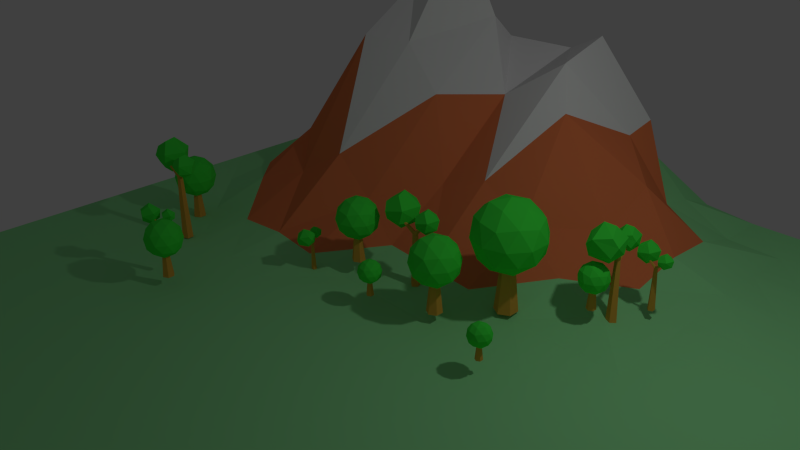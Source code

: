 # Source: Montain_and_Trees.blend  (saved by Blender 2.76.0; exported with 4.5.12 LTS)
import bpy
from mathutils import Matrix  # noqa: F401  (used for matrix-valued properties, if any)

bpy.ops.wm.read_factory_settings(use_empty=True)
scene = bpy.context.scene
scene.name = 'Scene'

# ---- collections
col_collection_1 = bpy.data.collections.new('Collection 1'); scene.collection.children.link(col_collection_1)
col_collection_5 = bpy.data.collections.new('Collection 5'); scene.collection.children.link(col_collection_5)

# ---- materials (node trees are filled in below, after node groups)
mat_ground = bpy.data.materials.new('Ground')
mat_ground.alpha_threshold = 0.0
mat_ground.use_transparent_shadow = False
mat_ground.diffuse_color = (0.293, 0.8, 0.3311, 1.0)
mat_ground.roughness = 0.5
mat_ground.specular_intensity = 0.0
mat_mountain = bpy.data.materials.new('Mountain')
mat_mountain.alpha_threshold = 0.0
mat_mountain.use_transparent_shadow = False
mat_mountain.diffuse_color = (0.8, 0.2088, 0.07643, 1.0)
mat_mountain.roughness = 0.5
mat_mountain.specular_intensity = 0.0
mat_snow = bpy.data.materials.new('Snow')
mat_snow.alpha_threshold = 0.0
mat_snow.use_transparent_shadow = False
mat_snow.roughness = 0.5
mat_snow.specular_intensity = 0.0
mat_browntrunk = bpy.data.materials.new('BrownTrunk')
mat_browntrunk.alpha_threshold = 0.0
mat_browntrunk.use_transparent_shadow = False
mat_browntrunk.diffuse_color = (0.8, 0.3827, 0.06492, 1.0)
mat_browntrunk.roughness = 0.5
mat_browntrunk.specular_intensity = 0.0
mat_greenleaves = bpy.data.materials.new('GreenLeaves')
mat_greenleaves.alpha_threshold = 0.0
mat_greenleaves.use_transparent_shadow = False
mat_greenleaves.diffuse_color = (0.05313, 0.8, 0.05924, 1.0)
mat_greenleaves.roughness = 0.5
mat_greenleaves.specular_intensity = 0.0

# ---- material node trees

# ---- world
world_world = bpy.data.worlds.new('World'); scene.world = world_world
world_world.color = (0.05088, 0.05088, 0.05088)
world_world.use_sun_shadow = False
world_world.sun_shadow_jitter_overblur = 0.0
world_world.cycles.sampling_method = 'MANUAL'
world_world.cycles.sample_map_resolution = 256

# ---- cameras
cam_camera = bpy.data.cameras.new('Camera')
cam_camera.clip_end = 100.0
cam_camera.lens = 35.0
cam_camera.sensor_width = 32.0
cam_camera.sensor_height = 18.0
cam_camera.ortho_scale = 7.314
cam_camera.dof.focus_distance = 0.0
cam_camera.dof.aperture_fstop = 128.0

# ---- lights
light_lamp = bpy.data.lights.new('Lamp', 'POINT')
light_lamp.transmission_factor = 0.0
light_lamp.cutoff_distance = 30.0
light_lamp.energy = 100.0
light_lamp.shadow_buffer_clip_start = 1.001
light_lamp.shadow_soft_size = 0.1
light_lamp.shadow_maximum_resolution = 0.006
light_lamp.use_absolute_resolution = True
light_lamp.cycles.use_multiple_importance_sampling = False

# ---- meshes
me_plane = bpy.data.meshes.new('Plane')
me_plane.from_pydata([(-5.898, -5.898, 0.0), (5.898, -5.898, 0.0), (-5.898, 5.898, 0.0), (5.898, 5.898, 0.0), (-5.898, 0.0, 0.0), (0.0, -5.898, 0.0), (5.898, 0.0, 0.0), (0.004398, 5.931, 0.1093), (0.0, 0.0, 0.0), (-5.898, -2.949, 0.0), (2.949, -5.898, 0.0), (5.898, 2.949, 0.0), (-2.949, 5.898, 0.03155), (-5.898, 2.949, 0.0), (-2.949, -5.898, 0.0), (5.898, -2.949, 0.0), (2.949, 5.898, 0.0), (-0.3422, 3.714, 1.747), (0.0, -2.949, 0.0), (-2.949, 0.0, 0.0), (2.949, 0.0, 0.0), (2.949, -2.949, 0.0), (-2.949, -2.949, 0.0), (-2.708, 4.182, 3.866), (2.949, 2.949, 0.0), (-5.898, -4.424, 0.0), (4.424, -5.898, 0.0), (5.898, 4.424, 0.0), (-4.424, 5.898, 0.0), (-5.898, 1.475, 0.0), (-1.475, -5.898, 0.0), (5.898, -1.475, 0.0), (1.475, 5.898, 0.0), (0.0638, 5.177, 1.397), (0.0, -1.475, 0.0), (-4.424, 0.0, 0.0), (1.475, 0.0, 0.0), (-5.898, -1.475, 0.0), (1.475, -5.898, 0.0), (5.898, 1.475, 0.0), (-1.435, 5.973, 0.2699), (-5.898, 4.424, 0.0), (-4.424, -5.898, 0.0), (5.898, -4.424, 0.0), (4.424, 5.898, 0.0), (0.003143, 1.506, 0.1136), (0.0, -4.424, 0.0), (-1.475, 0.0, 0.0), (4.424, 0.0, 0.0), (2.949, -1.475, 0.0), (2.949, -4.424, 0.0), (1.475, -2.949, 0.0), (4.424, -2.949, 0.0), (-2.949, -1.475, 0.0), (-2.949, -4.424, 0.0), (-4.424, -2.949, 0.0), (-1.475, -2.949, 0.0), (-2.794, 5.023, 1.839), (-2.905, 1.917, 0.9603), (-4.379, 3.387, 0.9805), (-1.395, 3.715, 1.775), (2.949, 4.424, 0.0), (2.949, 1.475, 0.0), (1.467, 2.98, 0.1285), (4.424, 2.949, 0.0), (4.424, 1.475, 0.0), (1.475, 1.475, 0.0), (1.469, 4.455, 0.2412), (-1.464, 1.585, 0.1476), (-4.413, 1.585, 0.2307), (-4.413, 4.534, 0.2763), (-1.475, -4.424, 0.0), (-4.424, -4.424, 0.0), (-4.424, -1.475, 0.0), (4.424, -4.424, 0.0), (1.475, -4.424, 0.0), (1.475, -1.475, 0.0), (4.424, -1.475, 0.0), (-1.475, -1.475, 0.0), (-1.31, 5.313, 1.771), (4.424, 4.424, 0.0), (-5.898, -5.161, 0.0), (5.161, -5.898, 0.0), (5.898, 5.161, 0.0), (-5.161, 5.898, 0.0), (-5.898, 0.7373, 0.0), (-0.7373, -5.898, 0.0), (5.898, -0.7373, 0.0), (0.7373, 5.898, 0.06327), (0.006802, 5.543, 0.7339), (0.0, -0.7373, 0.0), (-5.161, 0.0, 0.0), (0.7373, 0.0, 0.0), (-5.898, -2.212, 0.0), (2.212, -5.898, 0.0), (5.898, 2.212, 0.0), (-2.193, 5.92, 0.09017), (-5.898, 3.686, 0.0), (-3.686, -5.898, 0.0), (5.898, -3.686, 0.0), (3.686, 5.898, 0.0), (-0.02571, 2.543, 0.6165), (0.0, -3.686, 0.0), (-2.212, 0.0, 0.0), (3.686, 0.0, 0.0), (2.949, -0.7373, 0.0), (2.949, -3.686, 0.0), (0.7373, -2.949, 0.0), (3.686, -2.949, 0.0), (-2.949, -0.7373, 0.0), (-2.949, -3.686, 0.0), (-5.161, -2.949, 0.0), (-2.212, -2.949, 0.0), (-2.929, 5.242, 0.4694), (-2.748, 3.152, 2.368), (-5.154, 3.014, 0.1631), (-1.975, 4.117, 2.713), (2.949, 5.161, 0.0), (2.949, 2.212, 0.0), (0.7514, 3.281, 0.5553), (3.686, 2.949, 0.0), (-5.898, -3.686, 0.0), (3.686, -5.898, 0.0), (5.898, 3.686, 0.0), (-3.686, 5.898, 0.004653), (-5.898, 2.212, 0.0), (-2.212, -5.898, 0.0), (5.898, -2.212, 0.0), (2.212, 5.898, 0.0), (0.09435, 4.623, 1.32), (0.0, -2.212, 0.0), (-3.686, 0.0, 0.0), (2.212, 0.0, 0.0), (-5.898, -0.7373, 0.0), (0.7373, -5.898, 0.0), (5.898, 0.7373, 0.0), (-0.7268, 5.967, 0.1685), (-5.898, 5.161, 0.0), (-5.161, -5.898, 0.0), (5.898, -5.161, 0.0), (5.161, 5.898, 0.0), (0.0, 0.7373, 0.0), (0.0, -5.161, 0.0), (-0.7373, 0.0, 0.0), (5.161, 0.0, 0.0), (2.949, -2.212, 0.0), (2.949, -5.161, 0.0), (2.212, -2.949, 0.0), (5.161, -2.949, 0.0), (-2.949, -2.212, 0.0), (-2.949, -5.161, 0.0), (-3.686, -2.949, 0.0), (-0.7373, -2.949, 0.0), (-2.679, 4.582, 2.78), (-2.943, 0.8019, 0.08639), (-3.287, 3.815, 3.071), (-0.6251, 4.017, 2.312), (2.949, 3.686, 0.0), (2.949, 0.7373, 0.0), (2.212, 2.949, 0.02661), (5.161, 2.949, 0.0), (4.424, 2.212, 0.0), (4.424, 0.7373, 0.0), (3.686, 1.475, 0.0), (5.161, 1.475, 0.0), (1.475, 2.212, 0.08497), (1.475, 0.7373, 0.0), (0.7373, 1.475, 0.02315), (2.212, 1.475, 0.0), (1.475, 5.161, 0.02332), (1.462, 3.75, 0.2735), (0.7149, 4.758, 0.4386), (2.212, 4.424, 0.03291), (-1.469, 2.575, 0.752), (-1.475, 0.7373, 0.0), (-2.179, 1.807, 0.5205), (-0.7308, 1.539, 0.1363), (-4.39, 2.544, 0.8015), (-4.424, 0.7373, 0.0), (-5.161, 1.475, 0.0), (-3.653, 1.807, 0.4961), (-4.424, 5.161, 0.01628), (-4.383, 4.016, 0.9169), (-5.161, 4.424, 0.0), (-3.606, 4.789, 1.277), (-1.475, -3.686, 0.0), (-1.475, -5.161, 0.0), (-2.212, -4.424, 0.0), (-0.7373, -4.424, 0.0), (-4.424, -3.686, 0.0), (-4.424, -5.161, 0.0), (-5.161, -4.424, 0.0), (-3.686, -4.424, 0.0), (-4.424, -0.7373, 0.0), (-4.424, -2.212, 0.0), (-5.161, -1.475, 0.0), (-3.686, -1.475, 0.0), (4.424, -3.686, 0.0), (4.424, -5.161, 0.0), (3.686, -4.424, 0.0), (5.161, -4.424, 0.0), (1.475, -3.686, 0.0), (1.475, -5.161, 0.0), (0.7373, -4.424, 0.0), (2.212, -4.424, 0.0), (1.475, -0.7373, 0.0), (1.475, -2.212, 0.0), (0.7373, -1.475, 0.0), (2.212, -1.475, 0.0), (4.424, -0.7373, 0.0), (4.424, -2.212, 0.0), (3.686, -1.475, 0.0), (5.161, -1.475, 0.0), (-1.475, -0.7373, 0.0), (-1.475, -2.212, 0.0), (-2.212, -1.475, 0.0), (-0.7373, -1.475, 0.0), (-1.393, 5.551, 0.681), (-1.187, 4.891, 2.253), (-2.154, 4.785, 1.166), (-0.5828, 5.492, 1.615), (4.424, 5.161, 0.0), (4.424, 3.686, 0.0), (3.686, 4.424, 0.0), (5.161, 4.424, 0.0), (5.161, 3.686, 0.0), (3.686, 3.686, 0.0), (3.686, 5.161, 0.0), (-0.7034, 4.938, 2.501), (-2.067, 4.605, 2.325), (-2.185, 5.3, 0.4809), (-0.7373, -2.212, 0.0), (-2.212, -2.212, 0.0), (-2.212, -0.7373, 0.0), (5.161, -2.212, 0.0), (3.686, -2.212, 0.0), (3.686, -0.7373, 0.0), (2.212, -2.212, 0.0), (0.7373, -2.212, 0.0), (0.7373, -0.7373, 0.0), (2.212, -5.161, 0.0), (0.7373, -5.161, 0.0), (0.7373, -3.686, 0.0), (5.161, -5.161, 0.0), (3.686, -5.161, 0.0), (3.686, -3.686, 0.0), (-3.686, -2.212, 0.0), (-5.161, -2.212, 0.0), (-5.161, -0.7373, 0.0), (-3.686, -5.161, 0.0), (-5.161, -5.161, 0.0), (-5.161, -3.686, 0.0), (-0.7373, -5.161, 0.0), (-2.212, -5.161, 0.0), (-2.212, -3.686, 0.0), (-3.476, 4.434, 2.11), (-5.158, 3.718, 0.08134), (-5.161, 5.161, 0.0), (-3.683, 0.7688, 0.04214), (-5.161, 0.7373, 0.0), (-5.158, 2.243, 0.07719), (-0.7373, 0.7373, 0.0), (-2.209, 0.7688, 0.04214), (-2.096, 3.05, 1.768), (2.212, 3.686, 0.07361), (0.7308, 4.132, 0.9039), (0.7092, 5.27, 0.3433), (2.212, 0.7373, 0.0), (0.7373, 0.7373, 0.0), (0.7366, 2.322, 0.2444), (5.161, 0.7373, 0.0), (3.686, 0.7373, 0.0), (3.686, 2.212, 0.0), (5.161, 2.212, 0.0), (2.212, 2.212, 0.0), (2.212, 5.161, 0.0), (-0.7963, 2.659, 0.9621), (-3.462, 2.96, 2.395), (-3.683, 5.193, 0.2545), (-0.7373, -3.686, 0.0), (-3.686, -3.686, 0.0), (-3.686, -0.7373, 0.0), (5.161, -3.686, 0.0), (2.212, -3.686, 0.0), (2.212, -0.7373, 0.0), (5.161, -0.7373, 0.0), (-0.7373, -0.7373, 0.0), (-0.6623, 5.686, 0.902), (5.161, 5.161, 0.0)], [], [(83, 3, 140), (287, 89, 7), (90, 8, 143), (87, 6, 144), (105, 20, 132), (106, 21, 147), (99, 15, 148), (109, 19, 131), (110, 22, 151), (102, 18, 152), (278, 113, 12), (114, 23, 155), (276, 101, 17), (117, 16, 128), (118, 24, 159), (95, 11, 160), (161, 64, 120), (162, 65, 163), (135, 39, 164), (269, 165, 63), (166, 66, 167), (158, 62, 168), (266, 169, 32), (265, 170, 67), (157, 61, 172), (263, 173, 60), (262, 174, 68), (261, 141, 45), (177, 59, 115), (178, 69, 179), (154, 58, 180), (257, 181, 28), (256, 182, 70), (255, 153, 57), (185, 56, 112), (186, 71, 187), (142, 46, 188), (189, 55, 111), (190, 72, 191), (150, 54, 192), (193, 35, 91), (194, 73, 195), (149, 53, 196), (197, 52, 108), (198, 74, 199), (139, 43, 200), (201, 51, 107), (202, 75, 203), (146, 50, 204), (205, 36, 92), (206, 76, 207), (145, 49, 208), (209, 48, 104), (210, 77, 211), (127, 31, 212), (213, 47, 103), (214, 78, 215), (130, 34, 216), (217, 40, 96), (218, 79, 219), (228, 129, 33), (221, 44, 100), (222, 80, 223), (123, 27, 224), (225, 224, 80), (160, 225, 222), (11, 123, 225), (226, 223, 61), (120, 226, 157), (64, 222, 226), (227, 100, 16), (223, 227, 117), (80, 221, 227), (228, 220, 79), (156, 228, 218), (156, 17, 129), (229, 219, 57), (116, 229, 153), (60, 218, 229), (230, 96, 12), (219, 230, 113), (79, 217, 230), (231, 216, 78), (152, 231, 214), (18, 130, 231), (232, 215, 53), (112, 232, 149), (56, 214, 232), (233, 103, 19), (215, 233, 109), (78, 213, 233), (234, 212, 77), (148, 234, 210), (15, 127, 234), (235, 211, 49), (108, 235, 145), (52, 210, 235), (236, 104, 20), (211, 236, 105), (77, 209, 236), (237, 208, 76), (147, 237, 206), (21, 145, 237), (238, 207, 34), (107, 238, 130), (51, 206, 238), (239, 92, 8), (207, 239, 90), (76, 205, 239), (240, 204, 75), (94, 240, 202), (10, 146, 240), (241, 203, 46), (134, 241, 142), (38, 202, 241), (242, 107, 18), (203, 242, 102), (75, 201, 242), (243, 200, 74), (82, 243, 198), (1, 139, 243), (244, 199, 50), (122, 244, 146), (26, 198, 244), (245, 108, 21), (199, 245, 106), (74, 197, 245), (246, 196, 73), (151, 246, 194), (22, 149, 246), (247, 195, 37), (111, 247, 93), (55, 194, 247), (248, 91, 4), (195, 248, 133), (73, 193, 248), (249, 192, 72), (98, 249, 190), (14, 150, 249), (250, 191, 25), (138, 250, 81), (42, 190, 250), (251, 111, 9), (191, 251, 121), (72, 189, 251), (252, 188, 71), (86, 252, 186), (5, 142, 252), (253, 187, 54), (126, 253, 150), (30, 186, 253), (254, 112, 22), (187, 254, 110), (71, 185, 254), (182, 255, 184), (59, 155, 255), (155, 23, 153), (256, 183, 41), (115, 256, 97), (59, 182, 256), (257, 84, 2), (183, 257, 137), (70, 181, 257), (258, 180, 69), (131, 258, 178), (19, 154, 258), (259, 179, 29), (91, 259, 85), (35, 178, 259), (260, 115, 13), (179, 260, 125), (69, 177, 260), (174, 261, 176), (143, 261, 174), (8, 141, 261), (154, 262, 175), (19, 103, 262), (103, 47, 174), (114, 263, 116), (58, 175, 263), (175, 68, 173), (170, 264, 172), (63, 159, 264), (24, 157, 264), (129, 265, 171), (17, 119, 265), (119, 63, 170), (89, 266, 88), (171, 266, 89), (171, 67, 169), (267, 168, 66), (132, 267, 166), (20, 158, 267), (141, 268, 167), (92, 268, 141), (36, 166, 268), (101, 269, 119), (45, 167, 269), (167, 66, 165), (270, 164, 65), (144, 270, 162), (6, 135, 270), (271, 163, 62), (104, 271, 158), (48, 162, 271), (272, 120, 24), (163, 272, 118), (65, 161, 272), (273, 160, 64), (164, 273, 161), (39, 95, 273), (165, 274, 159), (168, 274, 165), (62, 118, 274), (275, 128, 32), (67, 172, 275), (61, 117, 275), (276, 156, 60), (176, 276, 173), (176, 45, 101), (277, 155, 59), (180, 277, 177), (58, 114, 277), (181, 278, 124), (70, 184, 278), (184, 57, 113), (279, 152, 56), (188, 279, 185), (46, 102, 279), (280, 151, 55), (192, 280, 189), (54, 110, 280), (281, 131, 35), (196, 281, 193), (53, 109, 281), (282, 148, 52), (200, 282, 197), (43, 99, 282), (283, 147, 51), (204, 283, 201), (50, 106, 283), (284, 132, 36), (208, 284, 205), (49, 105, 284), (285, 144, 48), (212, 285, 209), (31, 87, 285), (286, 143, 47), (216, 286, 213), (34, 90, 286), (217, 287, 136), (79, 220, 287), (33, 89, 287), (288, 140, 44), (224, 288, 221), (27, 83, 288), (288, 83, 140), (136, 287, 7), (286, 90, 143), (285, 87, 144), (284, 105, 132), (283, 106, 147), (282, 99, 148), (281, 109, 131), (280, 110, 151), (279, 102, 152), (124, 278, 12), (277, 114, 155), (156, 276, 17), (275, 117, 128), (274, 118, 159), (273, 95, 160), (272, 161, 120), (271, 162, 163), (270, 135, 164), (119, 269, 63), (268, 166, 167), (267, 158, 168), (88, 266, 32), (171, 265, 67), (264, 157, 172), (116, 263, 60), (175, 262, 68), (176, 261, 45), (260, 177, 115), (259, 178, 179), (258, 154, 180), (84, 257, 28), (183, 256, 70), (184, 255, 57), (254, 185, 112), (253, 186, 187), (252, 142, 188), (251, 189, 111), (250, 190, 191), (249, 150, 192), (248, 193, 91), (247, 194, 195), (246, 149, 196), (245, 197, 108), (244, 198, 199), (243, 139, 200), (242, 201, 107), (241, 202, 203), (240, 146, 204), (239, 205, 92), (238, 206, 207), (237, 145, 208), (236, 209, 104), (235, 210, 211), (234, 127, 212), (233, 213, 103), (232, 214, 215), (231, 130, 216), (230, 217, 96), (229, 218, 219), (220, 228, 33), (227, 221, 100), (226, 222, 223), (225, 123, 224), (222, 225, 80), (64, 160, 222), (160, 11, 225), (157, 226, 61), (24, 120, 157), (120, 64, 226), (117, 227, 16), (61, 223, 117), (223, 80, 227), (218, 228, 79), (60, 156, 218), (228, 156, 129), (153, 229, 57), (23, 116, 153), (116, 60, 229), (113, 230, 12), (57, 219, 113), (219, 79, 230), (214, 231, 78), (56, 152, 214), (152, 18, 231), (149, 232, 53), (22, 112, 149), (112, 56, 232), (109, 233, 19), (53, 215, 109), (215, 78, 233), (210, 234, 77), (52, 148, 210), (148, 15, 234), (145, 235, 49), (21, 108, 145), (108, 52, 235), (105, 236, 20), (49, 211, 105), (211, 77, 236), (206, 237, 76), (51, 147, 206), (147, 21, 237), (130, 238, 34), (18, 107, 130), (107, 51, 238), (90, 239, 8), (34, 207, 90), (207, 76, 239), (202, 240, 75), (38, 94, 202), (94, 10, 240), (142, 241, 46), (5, 134, 142), (134, 38, 241), (102, 242, 18), (46, 203, 102), (203, 75, 242), (198, 243, 74), (26, 82, 198), (82, 1, 243), (146, 244, 50), (10, 122, 146), (122, 26, 244), (106, 245, 21), (50, 199, 106), (199, 74, 245), (194, 246, 73), (55, 151, 194), (151, 22, 246), (93, 247, 37), (9, 111, 93), (111, 55, 247), (133, 248, 4), (37, 195, 133), (195, 73, 248), (190, 249, 72), (42, 98, 190), (98, 14, 249), (81, 250, 25), (0, 138, 81), (138, 42, 250), (121, 251, 9), (25, 191, 121), (191, 72, 251), (186, 252, 71), (30, 86, 186), (86, 5, 252), (150, 253, 54), (14, 126, 150), (126, 30, 253), (110, 254, 22), (54, 187, 110), (187, 71, 254), (70, 182, 184), (182, 59, 255), (255, 155, 153), (97, 256, 41), (13, 115, 97), (115, 59, 256), (137, 257, 2), (41, 183, 137), (183, 70, 257), (178, 258, 69), (35, 131, 178), (131, 19, 258), (85, 259, 29), (4, 91, 85), (91, 35, 259), (125, 260, 13), (29, 179, 125), (179, 69, 260), (68, 174, 176), (47, 143, 174), (143, 8, 261), (58, 154, 175), (154, 19, 262), (262, 103, 174), (23, 114, 116), (114, 58, 263), (263, 175, 173), (67, 170, 172), (170, 63, 264), (159, 24, 264), (33, 129, 171), (129, 17, 265), (265, 119, 170), (7, 89, 88), (33, 171, 89), (266, 171, 169), (166, 267, 66), (36, 132, 166), (132, 20, 267), (45, 141, 167), (8, 92, 141), (92, 36, 268), (17, 101, 119), (101, 45, 269), (269, 167, 165), (162, 270, 65), (48, 144, 162), (144, 6, 270), (158, 271, 62), (20, 104, 158), (104, 48, 271), (118, 272, 24), (62, 163, 118), (163, 65, 272), (161, 273, 64), (65, 164, 161), (164, 39, 273), (63, 165, 159), (66, 168, 165), (168, 62, 274), (169, 275, 32), (169, 67, 275), (172, 61, 275), (173, 276, 60), (68, 176, 173), (276, 176, 101), (177, 277, 59), (69, 180, 177), (180, 58, 277), (28, 181, 124), (181, 70, 278), (278, 184, 113), (185, 279, 56), (71, 188, 185), (188, 46, 279), (189, 280, 55), (72, 192, 189), (192, 54, 280), (193, 281, 35), (73, 196, 193), (196, 53, 281), (197, 282, 52), (74, 200, 197), (200, 43, 282), (201, 283, 51), (75, 204, 201), (204, 50, 283), (205, 284, 36), (76, 208, 205), (208, 49, 284), (209, 285, 48), (77, 212, 209), (212, 31, 285), (213, 286, 47), (78, 216, 213), (216, 34, 286), (40, 217, 136), (217, 79, 287), (220, 33, 287), (221, 288, 44), (80, 224, 221), (224, 27, 288)])
me_plane.polygons.foreach_set('material_index', [0, 0, 0, 0, 0, 0, 0, 0, 0, 0, 0, 2, 1, 0, 0, 0, 0, 0, 0, 0, 0, 0, 0, 1, 0, 1, 0, 0, 1, 0, 1, 0, 1, 2, 0, 0, 0, 0, 0, 0, 0, 0, 0, 0, 0, 0, 0, 0, 0, 0, 0, 0, 0, 0, 0, 0, 0, 0, 0, 2, 2, 0, 0, 0, 0, 0, 0, 0, 0, 0, 0, 0, 0, 2, 2, 2, 2, 2, 2, 0, 1, 1, 0, 0, 0, 0, 0, 0, 0, 0, 0, 0, 0, 0, 0, 0, 0, 0, 0, 0, 0, 0, 0, 0, 0, 0, 0, 0, 0, 0, 0, 0, 0, 0, 0, 0, 0, 0, 0, 0, 0, 0, 0, 0, 0, 0, 0, 0, 0, 0, 0, 0, 0, 0, 0, 0, 0, 0, 0, 0, 0, 0, 0, 0, 0, 0, 0, 0, 0, 0, 0, 0, 0, 0, 1, 2, 2, 0, 0, 1, 0, 0, 0, 1, 0, 0, 0, 0, 0, 0, 0, 1, 0, 0, 0, 1, 0, 0, 2, 1, 1, 0, 0, 0, 1, 1, 1, 0, 0, 0, 0, 0, 0, 0, 0, 0, 1, 0, 0, 0, 0, 0, 0, 0, 0, 0, 0, 0, 0, 0, 0, 0, 0, 0, 0, 0, 0, 2, 1, 1, 2, 1, 2, 0, 1, 1, 0, 0, 0, 0, 0, 0, 0, 0, 0, 0, 0, 0, 0, 0, 0, 0, 0, 0, 0, 0, 0, 0, 0, 0, 0, 2, 1, 0, 0, 0, 0, 0, 0, 0, 0, 0, 0, 0, 0, 0, 0, 2, 2, 0, 0, 0, 0, 0, 0, 1, 0, 0, 0, 1, 0, 2, 1, 0, 1, 0, 1, 0, 0, 1, 0, 0, 0, 0, 0, 0, 0, 0, 0, 0, 0, 0, 0, 0, 0, 0, 0, 0, 0, 0, 0, 0, 0, 0, 0, 2, 2, 0, 0, 0, 0, 0, 0, 0, 0, 0, 0, 0, 0, 2, 2, 2, 2, 2, 2, 0, 1, 1, 0, 0, 0, 0, 0, 0, 0, 0, 0, 0, 0, 0, 0, 0, 0, 0, 0, 0, 0, 0, 0, 0, 0, 0, 0, 0, 0, 0, 0, 0, 0, 0, 0, 0, 0, 0, 0, 0, 0, 0, 0, 0, 0, 0, 0, 0, 0, 0, 0, 0, 0, 0, 0, 0, 0, 0, 0, 0, 0, 0, 0, 0, 0, 0, 0, 0, 0, 0, 0, 0, 0, 0, 1, 1, 2, 0, 0, 1, 0, 0, 0, 0, 0, 0, 0, 0, 0, 0, 0, 0, 0, 0, 0, 1, 0, 0, 2, 2, 1, 0, 0, 0, 1, 1, 1, 0, 1, 0, 0, 0, 0, 0, 0, 0, 1, 1, 0, 0, 0, 0, 0, 0, 0, 0, 0, 0, 0, 0, 0, 0, 0, 0, 0, 0, 0, 1, 1, 1, 1, 1, 1, 0, 0, 1, 0, 0, 0, 0, 0, 0, 0, 0, 0, 0, 0, 0, 0, 0, 0, 0, 0, 0, 0, 0, 0, 0, 0, 0, 0, 1, 2, 0, 0, 0])
me_plane.materials.append(mat_ground)
me_plane.materials.append(mat_mountain)
me_plane.materials.append(mat_snow)
me_plane.use_remesh_preserve_volume = False
me_plane.use_remesh_preserve_attributes = False
me_plane.use_mirror_vertex_groups = False
me_plane.update()
me_cylinder_013 = bpy.data.meshes.new('Cylinder.013')
me_cylinder_013.from_pydata([(0.0, 0.3191, -0.3191), (-5.803e-09, 0.1327, 1.553), (0.2763, 0.1595, -0.3191), (0.1149, 0.06634, 1.553), (0.2763, -0.1595, -0.3191), (0.1149, -0.06634, 1.553), (-2.79e-08, -0.3191, -0.3191), (-1.74e-08, -0.1327, 1.553), (-0.2763, -0.1595, -0.3191), (-0.1149, -0.06634, 1.553), (-0.2763, 0.1595, -0.3191), (-0.1149, 0.06634, 1.553), (-0.004581, 0.01328, 0.7877), (0.719, -0.5124, 1.34), (-0.281, -0.8374, 1.34), (-0.899, 0.01328, 1.34), (-0.281, 0.8639, 1.34), (0.719, 0.539, 1.34), (0.2718, -0.8374, 2.235), (-0.7282, -0.5124, 2.235), (-0.7282, 0.539, 2.235), (0.2718, 0.8639, 2.235), (0.8898, 0.01328, 2.235), (-0.004581, 0.01328, 2.788), (-0.167, -0.4867, 0.937), (0.4207, -0.2957, 0.937), (0.2583, -0.7957, 1.262), (0.8461, 0.01328, 1.262), (0.4207, 0.3223, 0.937), (-0.5303, 0.01328, 0.937), (-0.6928, -0.4867, 1.262), (-0.167, 0.5133, 0.937), (-0.6928, 0.5133, 1.262), (0.2583, 0.8223, 1.262), (0.9465, -0.2957, 1.788), (0.9465, 0.3223, 1.788), (-0.004581, -0.9867, 1.788), (0.5832, -0.7957, 1.788), (-0.9556, -0.2957, 1.788), (-0.5924, -0.7957, 1.788), (-0.5924, 0.8223, 1.788), (-0.9556, 0.3223, 1.788), (0.5832, 0.8223, 1.788), (-0.004581, 1.013, 1.788), (0.6836, -0.4867, 2.313), (-0.2674, -0.7957, 2.313), (-0.8552, 0.01328, 2.313), (-0.2674, 0.8223, 2.313), (0.6836, 0.5133, 2.313), (0.1579, -0.4867, 2.638), (0.5211, 0.01328, 2.638), (-0.4299, -0.2957, 2.638), (-0.4299, 0.3223, 2.638), (0.1579, 0.5133, 2.638)], [], [(0, 1, 3, 2), (2, 3, 5, 4), (4, 5, 7, 6), (6, 7, 9, 8), (3, 1, 11, 9, 7, 5), (10, 11, 1, 0), (8, 9, 11, 10), (0, 2, 4, 6, 8, 10), (12, 25, 24), (13, 25, 27), (12, 24, 29), (12, 29, 31), (12, 31, 28), (13, 27, 34), (14, 26, 36), (15, 30, 38), (16, 32, 40), (17, 33, 42), (13, 34, 37), (14, 36, 39), (15, 38, 41), (16, 40, 43), (17, 42, 35), (18, 44, 49), (19, 45, 51), (20, 46, 52), (21, 47, 53), (22, 48, 50), (50, 53, 23), (50, 48, 53), (48, 21, 53), (53, 52, 23), (53, 47, 52), (47, 20, 52), (52, 51, 23), (52, 46, 51), (46, 19, 51), (51, 49, 23), (51, 45, 49), (45, 18, 49), (49, 50, 23), (49, 44, 50), (44, 22, 50), (35, 48, 22), (35, 42, 48), (42, 21, 48), (43, 47, 21), (43, 40, 47), (40, 20, 47), (41, 46, 20), (41, 38, 46), (38, 19, 46), (39, 45, 19), (39, 36, 45), (36, 18, 45), (37, 44, 18), (37, 34, 44), (34, 22, 44), (42, 43, 21), (42, 33, 43), (33, 16, 43), (40, 41, 20), (40, 32, 41), (32, 15, 41), (38, 39, 19), (38, 30, 39), (30, 14, 39), (36, 37, 18), (36, 26, 37), (26, 13, 37), (34, 35, 22), (34, 27, 35), (27, 17, 35), (28, 33, 17), (28, 31, 33), (31, 16, 33), (31, 32, 16), (31, 29, 32), (29, 15, 32), (29, 30, 15), (29, 24, 30), (24, 14, 30), (27, 28, 17), (27, 25, 28), (25, 12, 28), (24, 26, 14), (24, 25, 26), (25, 13, 26)])
me_cylinder_013.polygons.foreach_set('material_index', [0, 0, 0, 0, 0, 0, 0, 0, 1, 1, 1, 1, 1, 1, 1, 1, 1, 1, 1, 1, 1, 1, 1, 1, 1, 1, 1, 1, 1, 1, 1, 1, 1, 1, 1, 1, 1, 1, 1, 1, 1, 1, 1, 1, 1, 1, 1, 1, 1, 1, 1, 1, 1, 1, 1, 1, 1, 1, 1, 1, 1, 1, 1, 1, 1, 1, 1, 1, 1, 1, 1, 1, 1, 1, 1, 1, 1, 1, 1, 1, 1, 1, 1, 1, 1, 1, 1, 1])
me_cylinder_013.materials.append(mat_browntrunk)
me_cylinder_013.materials.append(mat_greenleaves)
me_cylinder_013.use_remesh_preserve_volume = False
me_cylinder_013.use_remesh_preserve_attributes = False
me_cylinder_013.use_mirror_vertex_groups = False
me_cylinder_013.update()
me_cylinder_012 = bpy.data.meshes.new('Cylinder.012')
me_cylinder_012.from_pydata([(0.0, 0.3191, -0.3191), (-5.803e-09, 0.1327, 1.553), (0.2763, 0.1595, -0.3191), (0.1149, 0.06634, 1.553), (0.2763, -0.1595, -0.3191), (0.1149, -0.06634, 1.553), (-2.79e-08, -0.3191, -0.3191), (-1.74e-08, -0.1327, 1.553), (-0.2763, -0.1595, -0.3191), (-0.1149, -0.06634, 1.553), (-0.2763, 0.1595, -0.3191), (-0.1149, 0.06634, 1.553), (-0.004581, 0.01328, 0.7877), (0.719, -0.5124, 1.34), (-0.281, -0.8374, 1.34), (-0.899, 0.01328, 1.34), (-0.281, 0.8639, 1.34), (0.719, 0.539, 1.34), (0.2718, -0.8374, 2.235), (-0.7282, -0.5124, 2.235), (-0.7282, 0.539, 2.235), (0.2718, 0.8639, 2.235), (0.8898, 0.01328, 2.235), (-0.004581, 0.01328, 2.788), (-0.167, -0.4867, 0.937), (0.4207, -0.2957, 0.937), (0.2583, -0.7957, 1.262), (0.8461, 0.01328, 1.262), (0.4207, 0.3223, 0.937), (-0.5303, 0.01328, 0.937), (-0.6928, -0.4867, 1.262), (-0.167, 0.5133, 0.937), (-0.6928, 0.5133, 1.262), (0.2583, 0.8223, 1.262), (0.9465, -0.2957, 1.788), (0.9465, 0.3223, 1.788), (-0.004581, -0.9867, 1.788), (0.5832, -0.7957, 1.788), (-0.9556, -0.2957, 1.788), (-0.5924, -0.7957, 1.788), (-0.5924, 0.8223, 1.788), (-0.9556, 0.3223, 1.788), (0.5832, 0.8223, 1.788), (-0.004581, 1.013, 1.788), (0.6836, -0.4867, 2.313), (-0.2674, -0.7957, 2.313), (-0.8552, 0.01328, 2.313), (-0.2674, 0.8223, 2.313), (0.6836, 0.5133, 2.313), (0.1579, -0.4867, 2.638), (0.5211, 0.01328, 2.638), (-0.4299, -0.2957, 2.638), (-0.4299, 0.3223, 2.638), (0.1579, 0.5133, 2.638)], [], [(0, 1, 3, 2), (2, 3, 5, 4), (4, 5, 7, 6), (6, 7, 9, 8), (3, 1, 11, 9, 7, 5), (10, 11, 1, 0), (8, 9, 11, 10), (0, 2, 4, 6, 8, 10), (12, 25, 24), (13, 25, 27), (12, 24, 29), (12, 29, 31), (12, 31, 28), (13, 27, 34), (14, 26, 36), (15, 30, 38), (16, 32, 40), (17, 33, 42), (13, 34, 37), (14, 36, 39), (15, 38, 41), (16, 40, 43), (17, 42, 35), (18, 44, 49), (19, 45, 51), (20, 46, 52), (21, 47, 53), (22, 48, 50), (50, 53, 23), (50, 48, 53), (48, 21, 53), (53, 52, 23), (53, 47, 52), (47, 20, 52), (52, 51, 23), (52, 46, 51), (46, 19, 51), (51, 49, 23), (51, 45, 49), (45, 18, 49), (49, 50, 23), (49, 44, 50), (44, 22, 50), (35, 48, 22), (35, 42, 48), (42, 21, 48), (43, 47, 21), (43, 40, 47), (40, 20, 47), (41, 46, 20), (41, 38, 46), (38, 19, 46), (39, 45, 19), (39, 36, 45), (36, 18, 45), (37, 44, 18), (37, 34, 44), (34, 22, 44), (42, 43, 21), (42, 33, 43), (33, 16, 43), (40, 41, 20), (40, 32, 41), (32, 15, 41), (38, 39, 19), (38, 30, 39), (30, 14, 39), (36, 37, 18), (36, 26, 37), (26, 13, 37), (34, 35, 22), (34, 27, 35), (27, 17, 35), (28, 33, 17), (28, 31, 33), (31, 16, 33), (31, 32, 16), (31, 29, 32), (29, 15, 32), (29, 30, 15), (29, 24, 30), (24, 14, 30), (27, 28, 17), (27, 25, 28), (25, 12, 28), (24, 26, 14), (24, 25, 26), (25, 13, 26)])
me_cylinder_012.polygons.foreach_set('material_index', [0, 0, 0, 0, 0, 0, 0, 0, 1, 1, 1, 1, 1, 1, 1, 1, 1, 1, 1, 1, 1, 1, 1, 1, 1, 1, 1, 1, 1, 1, 1, 1, 1, 1, 1, 1, 1, 1, 1, 1, 1, 1, 1, 1, 1, 1, 1, 1, 1, 1, 1, 1, 1, 1, 1, 1, 1, 1, 1, 1, 1, 1, 1, 1, 1, 1, 1, 1, 1, 1, 1, 1, 1, 1, 1, 1, 1, 1, 1, 1, 1, 1, 1, 1, 1, 1, 1, 1])
me_cylinder_012.materials.append(mat_browntrunk)
me_cylinder_012.materials.append(mat_greenleaves)
me_cylinder_012.use_remesh_preserve_volume = False
me_cylinder_012.use_remesh_preserve_attributes = False
me_cylinder_012.use_mirror_vertex_groups = False
me_cylinder_012.update()
me_cylinder_011 = bpy.data.meshes.new('Cylinder.011')
me_cylinder_011.from_pydata([(-3.152, 0.4646, 1.179), (-2.457, -4.243, 1.785), (-4.168, 0.6771, 1.704), (-1.183, 1.088, 1.682), (0.5281, -2.021, 1.682), (-2.986, -1.267, 2.051), (-1.948, -2.021, 1.001), (-2.478, -4.243, 1.267), (0.001191, -2.457, 1.267), (-4.943, -1.644, 1.193), (-0.9311, 0.4522, 1.267), (-1.528, -4.536, 1.552), (-5.059, -3.161, 1.702), (-5.507, -1.644, 1.499), (-1.48, -2.361, 2.0), (0.0, 1.0, -1.0), (-1.254e-08, 0.4741, 1.0), (0.9511, 0.309, -1.0), (0.4509, 0.1465, 1.0), (0.5878, -0.809, -1.0), (0.2787, -0.3835, 1.0), (-0.5878, -0.809, -1.0), (-0.2787, -0.3835, 1.0), (-0.9511, 0.309, -1.0), (-0.4509, 0.1465, 1.0), (-0.1073, 0.2073, 1.03), (-0.7082, -2.278, 1.485), (0.3185, 0.04077, 1.025), (-0.5459, -2.342, 1.482), (0.309, -0.3129, 0.975), (-0.5495, -2.476, 1.463), (-0.1228, -0.365, 0.9503), (-0.714, -2.496, 1.454), (-0.3801, -0.04349, 0.9846), (-0.8121, -2.374, 1.467), (0.1126, 0.1311, 0.914), (2.158, 1.665, 1.368), (0.2671, -0.2772, 0.9379), (2.217, 1.51, 1.377), (-0.008458, -0.4253, 0.9949), (2.112, 1.453, 1.399), (-0.3333, -0.1086, 1.006), (1.988, 1.574, 1.403), (-0.2585, 0.2353, 0.9563), (2.016, 1.705, 1.384), (1.26, 3.159, 1.203), (1.727, 0.001324, 1.609), (0.5785, 3.302, 1.555), (2.581, 3.577, 1.54), (3.729, 1.492, 1.54), (1.372, 1.997, 1.788), (2.068, 1.492, 1.083), (1.713, 0.001322, 1.262), (3.375, 1.199, 1.262), (0.05852, 1.745, 1.213), (2.75, 3.151, 1.262), (2.35, -0.195, 1.453), (-0.01877, 0.7268, 1.554), (-0.3198, 1.745, 1.418), (2.382, 1.264, 1.754)], [], [(6, 9, 0), (0, 9, 2), (8, 4, 11), (7, 11, 12), (0, 2, 3), (10, 3, 4), (1, 4, 14), (12, 1, 5), (2, 12, 5), (3, 2, 5), (4, 3, 14), (14, 3, 5), (5, 1, 14), (13, 12, 2), (12, 11, 1), (11, 4, 1), (10, 0, 3), (2, 9, 13), (13, 9, 12), (9, 7, 12), (7, 8, 11), (8, 10, 4), (6, 0, 10), (6, 7, 9), (8, 6, 10), (6, 8, 7), (15, 16, 18, 17), (17, 18, 20, 19), (19, 20, 22, 21), (18, 16, 24, 22, 20), (23, 24, 16, 15), (21, 22, 24, 23), (15, 17, 19, 21, 23), (25, 26, 28, 27), (27, 28, 30, 29), (29, 30, 32, 31), (28, 26, 34, 32, 30), (33, 34, 26, 25), (31, 32, 34, 33), (25, 27, 29, 31, 33), (35, 36, 38, 37), (37, 38, 40, 39), (39, 40, 42, 41), (38, 36, 44, 42, 40), (43, 44, 36, 35), (41, 42, 44, 43), (35, 37, 39, 41, 43), (51, 54, 45), (45, 54, 47), (53, 49, 56), (52, 56, 57), (45, 47, 48), (55, 48, 49), (46, 49, 59), (57, 46, 50), (47, 57, 50), (48, 47, 50), (49, 48, 59), (59, 48, 50), (50, 46, 59), (58, 57, 47), (57, 56, 46), (56, 49, 46), (55, 45, 48), (47, 54, 58), (58, 54, 57), (54, 52, 57), (52, 53, 56), (53, 55, 49), (51, 45, 55), (51, 52, 54), (53, 51, 55), (51, 53, 52)])
me_cylinder_011.polygons.foreach_set('material_index', [1, 1, 1, 1, 1, 1, 1, 1, 1, 1, 1, 1, 1, 1, 1, 1, 1, 1, 1, 1, 1, 1, 1, 1, 1, 1, 0, 0, 0, 0, 0, 0, 0, 0, 0, 0, 0, 0, 0, 0, 0, 0, 0, 0, 0, 0, 0, 1, 1, 1, 1, 1, 1, 1, 1, 1, 1, 1, 1, 1, 1, 1, 1, 1, 1, 1, 1, 1, 1, 1, 1, 1, 1])
me_cylinder_011.materials.append(mat_browntrunk)
me_cylinder_011.materials.append(mat_greenleaves)
me_cylinder_011.use_remesh_preserve_volume = False
me_cylinder_011.use_remesh_preserve_attributes = False
me_cylinder_011.use_mirror_vertex_groups = False
me_cylinder_011.update()
me_cylinder_010 = bpy.data.meshes.new('Cylinder.010')
me_cylinder_010.from_pydata([(-3.152, 0.4646, 1.179), (-2.457, -4.243, 1.785), (-4.168, 0.6771, 1.704), (-1.183, 1.088, 1.682), (0.5281, -2.021, 1.682), (-2.986, -1.267, 2.051), (-1.948, -2.021, 1.001), (-2.478, -4.243, 1.267), (0.001191, -2.457, 1.267), (-4.943, -1.644, 1.193), (-0.9311, 0.4522, 1.267), (-1.528, -4.536, 1.552), (-5.059, -3.161, 1.702), (-5.507, -1.644, 1.499), (-1.48, -2.361, 2.0), (0.0, 1.0, -1.0), (-1.254e-08, 0.4741, 1.0), (0.9511, 0.309, -1.0), (0.4509, 0.1465, 1.0), (0.5878, -0.809, -1.0), (0.2787, -0.3835, 1.0), (-0.5878, -0.809, -1.0), (-0.2787, -0.3835, 1.0), (-0.9511, 0.309, -1.0), (-0.4509, 0.1465, 1.0), (-0.1073, 0.2073, 1.03), (-0.7082, -2.278, 1.485), (0.3185, 0.04077, 1.025), (-0.5459, -2.342, 1.482), (0.309, -0.3129, 0.975), (-0.5495, -2.476, 1.463), (-0.1228, -0.365, 0.9503), (-0.714, -2.496, 1.454), (-0.3801, -0.04349, 0.9846), (-0.8121, -2.374, 1.467), (0.1126, 0.1311, 0.914), (2.158, 1.665, 1.368), (0.2671, -0.2772, 0.9379), (2.217, 1.51, 1.377), (-0.008458, -0.4253, 0.9949), (2.112, 1.453, 1.399), (-0.3333, -0.1086, 1.006), (1.988, 1.574, 1.403), (-0.2585, 0.2353, 0.9563), (2.016, 1.705, 1.384), (1.26, 3.159, 1.203), (1.727, 0.001324, 1.609), (0.5785, 3.302, 1.555), (2.581, 3.577, 1.54), (3.729, 1.492, 1.54), (1.372, 1.997, 1.788), (2.068, 1.492, 1.083), (1.713, 0.001322, 1.262), (3.375, 1.199, 1.262), (0.05852, 1.745, 1.213), (2.75, 3.151, 1.262), (2.35, -0.195, 1.453), (-0.01877, 0.7268, 1.554), (-0.3198, 1.745, 1.418), (2.382, 1.264, 1.754)], [], [(6, 9, 0), (0, 9, 2), (8, 4, 11), (7, 11, 12), (0, 2, 3), (10, 3, 4), (1, 4, 14), (12, 1, 5), (2, 12, 5), (3, 2, 5), (4, 3, 14), (14, 3, 5), (5, 1, 14), (13, 12, 2), (12, 11, 1), (11, 4, 1), (10, 0, 3), (2, 9, 13), (13, 9, 12), (9, 7, 12), (7, 8, 11), (8, 10, 4), (6, 0, 10), (6, 7, 9), (8, 6, 10), (6, 8, 7), (15, 16, 18, 17), (17, 18, 20, 19), (19, 20, 22, 21), (18, 16, 24, 22, 20), (23, 24, 16, 15), (21, 22, 24, 23), (15, 17, 19, 21, 23), (25, 26, 28, 27), (27, 28, 30, 29), (29, 30, 32, 31), (28, 26, 34, 32, 30), (33, 34, 26, 25), (31, 32, 34, 33), (25, 27, 29, 31, 33), (35, 36, 38, 37), (37, 38, 40, 39), (39, 40, 42, 41), (38, 36, 44, 42, 40), (43, 44, 36, 35), (41, 42, 44, 43), (35, 37, 39, 41, 43), (51, 54, 45), (45, 54, 47), (53, 49, 56), (52, 56, 57), (45, 47, 48), (55, 48, 49), (46, 49, 59), (57, 46, 50), (47, 57, 50), (48, 47, 50), (49, 48, 59), (59, 48, 50), (50, 46, 59), (58, 57, 47), (57, 56, 46), (56, 49, 46), (55, 45, 48), (47, 54, 58), (58, 54, 57), (54, 52, 57), (52, 53, 56), (53, 55, 49), (51, 45, 55), (51, 52, 54), (53, 51, 55), (51, 53, 52)])
me_cylinder_010.polygons.foreach_set('material_index', [1, 1, 1, 1, 1, 1, 1, 1, 1, 1, 1, 1, 1, 1, 1, 1, 1, 1, 1, 1, 1, 1, 1, 1, 1, 1, 0, 0, 0, 0, 0, 0, 0, 0, 0, 0, 0, 0, 0, 0, 0, 0, 0, 0, 0, 0, 0, 1, 1, 1, 1, 1, 1, 1, 1, 1, 1, 1, 1, 1, 1, 1, 1, 1, 1, 1, 1, 1, 1, 1, 1, 1, 1])
me_cylinder_010.materials.append(mat_browntrunk)
me_cylinder_010.materials.append(mat_greenleaves)
me_cylinder_010.use_remesh_preserve_volume = False
me_cylinder_010.use_remesh_preserve_attributes = False
me_cylinder_010.use_mirror_vertex_groups = False
me_cylinder_010.update()
me_cylinder_009 = bpy.data.meshes.new('Cylinder.009')
me_cylinder_009.from_pydata([(0.0, 0.3191, -0.3191), (-5.803e-09, 0.1327, 1.553), (0.2763, 0.1595, -0.3191), (0.1149, 0.06634, 1.553), (0.2763, -0.1595, -0.3191), (0.1149, -0.06634, 1.553), (-2.79e-08, -0.3191, -0.3191), (-1.74e-08, -0.1327, 1.553), (-0.2763, -0.1595, -0.3191), (-0.1149, -0.06634, 1.553), (-0.2763, 0.1595, -0.3191), (-0.1149, 0.06634, 1.553), (-0.004581, 0.01328, 0.7877), (0.719, -0.5124, 1.34), (-0.281, -0.8374, 1.34), (-0.899, 0.01328, 1.34), (-0.281, 0.8639, 1.34), (0.719, 0.539, 1.34), (0.2718, -0.8374, 2.235), (-0.7282, -0.5124, 2.235), (-0.7282, 0.539, 2.235), (0.2718, 0.8639, 2.235), (0.8898, 0.01328, 2.235), (-0.004581, 0.01328, 2.788), (-0.167, -0.4867, 0.937), (0.4207, -0.2957, 0.937), (0.2583, -0.7957, 1.262), (0.8461, 0.01328, 1.262), (0.4207, 0.3223, 0.937), (-0.5303, 0.01328, 0.937), (-0.6928, -0.4867, 1.262), (-0.167, 0.5133, 0.937), (-0.6928, 0.5133, 1.262), (0.2583, 0.8223, 1.262), (0.9465, -0.2957, 1.788), (0.9465, 0.3223, 1.788), (-0.004581, -0.9867, 1.788), (0.5832, -0.7957, 1.788), (-0.9556, -0.2957, 1.788), (-0.5924, -0.7957, 1.788), (-0.5924, 0.8223, 1.788), (-0.9556, 0.3223, 1.788), (0.5832, 0.8223, 1.788), (-0.004581, 1.013, 1.788), (0.6836, -0.4867, 2.313), (-0.2674, -0.7957, 2.313), (-0.8552, 0.01328, 2.313), (-0.2674, 0.8223, 2.313), (0.6836, 0.5133, 2.313), (0.1579, -0.4867, 2.638), (0.5211, 0.01328, 2.638), (-0.4299, -0.2957, 2.638), (-0.4299, 0.3223, 2.638), (0.1579, 0.5133, 2.638)], [], [(0, 1, 3, 2), (2, 3, 5, 4), (4, 5, 7, 6), (6, 7, 9, 8), (3, 1, 11, 9, 7, 5), (10, 11, 1, 0), (8, 9, 11, 10), (0, 2, 4, 6, 8, 10), (12, 25, 24), (13, 25, 27), (12, 24, 29), (12, 29, 31), (12, 31, 28), (13, 27, 34), (14, 26, 36), (15, 30, 38), (16, 32, 40), (17, 33, 42), (13, 34, 37), (14, 36, 39), (15, 38, 41), (16, 40, 43), (17, 42, 35), (18, 44, 49), (19, 45, 51), (20, 46, 52), (21, 47, 53), (22, 48, 50), (50, 53, 23), (50, 48, 53), (48, 21, 53), (53, 52, 23), (53, 47, 52), (47, 20, 52), (52, 51, 23), (52, 46, 51), (46, 19, 51), (51, 49, 23), (51, 45, 49), (45, 18, 49), (49, 50, 23), (49, 44, 50), (44, 22, 50), (35, 48, 22), (35, 42, 48), (42, 21, 48), (43, 47, 21), (43, 40, 47), (40, 20, 47), (41, 46, 20), (41, 38, 46), (38, 19, 46), (39, 45, 19), (39, 36, 45), (36, 18, 45), (37, 44, 18), (37, 34, 44), (34, 22, 44), (42, 43, 21), (42, 33, 43), (33, 16, 43), (40, 41, 20), (40, 32, 41), (32, 15, 41), (38, 39, 19), (38, 30, 39), (30, 14, 39), (36, 37, 18), (36, 26, 37), (26, 13, 37), (34, 35, 22), (34, 27, 35), (27, 17, 35), (28, 33, 17), (28, 31, 33), (31, 16, 33), (31, 32, 16), (31, 29, 32), (29, 15, 32), (29, 30, 15), (29, 24, 30), (24, 14, 30), (27, 28, 17), (27, 25, 28), (25, 12, 28), (24, 26, 14), (24, 25, 26), (25, 13, 26)])
me_cylinder_009.polygons.foreach_set('material_index', [0, 0, 0, 0, 0, 0, 0, 0, 1, 1, 1, 1, 1, 1, 1, 1, 1, 1, 1, 1, 1, 1, 1, 1, 1, 1, 1, 1, 1, 1, 1, 1, 1, 1, 1, 1, 1, 1, 1, 1, 1, 1, 1, 1, 1, 1, 1, 1, 1, 1, 1, 1, 1, 1, 1, 1, 1, 1, 1, 1, 1, 1, 1, 1, 1, 1, 1, 1, 1, 1, 1, 1, 1, 1, 1, 1, 1, 1, 1, 1, 1, 1, 1, 1, 1, 1, 1, 1])
me_cylinder_009.materials.append(mat_browntrunk)
me_cylinder_009.materials.append(mat_greenleaves)
me_cylinder_009.use_remesh_preserve_volume = False
me_cylinder_009.use_remesh_preserve_attributes = False
me_cylinder_009.use_mirror_vertex_groups = False
me_cylinder_009.update()
me_cylinder_008 = bpy.data.meshes.new('Cylinder.008')
me_cylinder_008.from_pydata([(0.0, 0.3191, -0.3191), (-5.803e-09, 0.1327, 1.553), (0.2763, 0.1595, -0.3191), (0.1149, 0.06634, 1.553), (0.2763, -0.1595, -0.3191), (0.1149, -0.06634, 1.553), (-2.79e-08, -0.3191, -0.3191), (-1.74e-08, -0.1327, 1.553), (-0.2763, -0.1595, -0.3191), (-0.1149, -0.06634, 1.553), (-0.2763, 0.1595, -0.3191), (-0.1149, 0.06634, 1.553), (-0.004581, 0.01328, 0.7877), (0.719, -0.5124, 1.34), (-0.281, -0.8374, 1.34), (-0.899, 0.01328, 1.34), (-0.281, 0.8639, 1.34), (0.719, 0.539, 1.34), (0.2718, -0.8374, 2.235), (-0.7282, -0.5124, 2.235), (-0.7282, 0.539, 2.235), (0.2718, 0.8639, 2.235), (0.8898, 0.01328, 2.235), (-0.004581, 0.01328, 2.788), (-0.167, -0.4867, 0.937), (0.4207, -0.2957, 0.937), (0.2583, -0.7957, 1.262), (0.8461, 0.01328, 1.262), (0.4207, 0.3223, 0.937), (-0.5303, 0.01328, 0.937), (-0.6928, -0.4867, 1.262), (-0.167, 0.5133, 0.937), (-0.6928, 0.5133, 1.262), (0.2583, 0.8223, 1.262), (0.9465, -0.2957, 1.788), (0.9465, 0.3223, 1.788), (-0.004581, -0.9867, 1.788), (0.5832, -0.7957, 1.788), (-0.9556, -0.2957, 1.788), (-0.5924, -0.7957, 1.788), (-0.5924, 0.8223, 1.788), (-0.9556, 0.3223, 1.788), (0.5832, 0.8223, 1.788), (-0.004581, 1.013, 1.788), (0.6836, -0.4867, 2.313), (-0.2674, -0.7957, 2.313), (-0.8552, 0.01328, 2.313), (-0.2674, 0.8223, 2.313), (0.6836, 0.5133, 2.313), (0.1579, -0.4867, 2.638), (0.5211, 0.01328, 2.638), (-0.4299, -0.2957, 2.638), (-0.4299, 0.3223, 2.638), (0.1579, 0.5133, 2.638)], [], [(0, 1, 3, 2), (2, 3, 5, 4), (4, 5, 7, 6), (6, 7, 9, 8), (3, 1, 11, 9, 7, 5), (10, 11, 1, 0), (8, 9, 11, 10), (0, 2, 4, 6, 8, 10), (12, 25, 24), (13, 25, 27), (12, 24, 29), (12, 29, 31), (12, 31, 28), (13, 27, 34), (14, 26, 36), (15, 30, 38), (16, 32, 40), (17, 33, 42), (13, 34, 37), (14, 36, 39), (15, 38, 41), (16, 40, 43), (17, 42, 35), (18, 44, 49), (19, 45, 51), (20, 46, 52), (21, 47, 53), (22, 48, 50), (50, 53, 23), (50, 48, 53), (48, 21, 53), (53, 52, 23), (53, 47, 52), (47, 20, 52), (52, 51, 23), (52, 46, 51), (46, 19, 51), (51, 49, 23), (51, 45, 49), (45, 18, 49), (49, 50, 23), (49, 44, 50), (44, 22, 50), (35, 48, 22), (35, 42, 48), (42, 21, 48), (43, 47, 21), (43, 40, 47), (40, 20, 47), (41, 46, 20), (41, 38, 46), (38, 19, 46), (39, 45, 19), (39, 36, 45), (36, 18, 45), (37, 44, 18), (37, 34, 44), (34, 22, 44), (42, 43, 21), (42, 33, 43), (33, 16, 43), (40, 41, 20), (40, 32, 41), (32, 15, 41), (38, 39, 19), (38, 30, 39), (30, 14, 39), (36, 37, 18), (36, 26, 37), (26, 13, 37), (34, 35, 22), (34, 27, 35), (27, 17, 35), (28, 33, 17), (28, 31, 33), (31, 16, 33), (31, 32, 16), (31, 29, 32), (29, 15, 32), (29, 30, 15), (29, 24, 30), (24, 14, 30), (27, 28, 17), (27, 25, 28), (25, 12, 28), (24, 26, 14), (24, 25, 26), (25, 13, 26)])
me_cylinder_008.polygons.foreach_set('material_index', [0, 0, 0, 0, 0, 0, 0, 0, 1, 1, 1, 1, 1, 1, 1, 1, 1, 1, 1, 1, 1, 1, 1, 1, 1, 1, 1, 1, 1, 1, 1, 1, 1, 1, 1, 1, 1, 1, 1, 1, 1, 1, 1, 1, 1, 1, 1, 1, 1, 1, 1, 1, 1, 1, 1, 1, 1, 1, 1, 1, 1, 1, 1, 1, 1, 1, 1, 1, 1, 1, 1, 1, 1, 1, 1, 1, 1, 1, 1, 1, 1, 1, 1, 1, 1, 1, 1, 1])
me_cylinder_008.materials.append(mat_browntrunk)
me_cylinder_008.materials.append(mat_greenleaves)
me_cylinder_008.use_remesh_preserve_volume = False
me_cylinder_008.use_remesh_preserve_attributes = False
me_cylinder_008.use_mirror_vertex_groups = False
me_cylinder_008.update()
me_cylinder_007 = bpy.data.meshes.new('Cylinder.007')
me_cylinder_007.from_pydata([(-3.152, 0.4646, 1.179), (-2.457, -4.243, 1.785), (-4.168, 0.6771, 1.704), (-1.183, 1.088, 1.682), (0.5281, -2.021, 1.682), (-2.986, -1.267, 2.051), (-1.948, -2.021, 1.001), (-2.478, -4.243, 1.267), (0.001191, -2.457, 1.267), (-4.943, -1.644, 1.193), (-0.9311, 0.4522, 1.267), (-1.528, -4.536, 1.552), (-5.059, -3.161, 1.702), (-5.507, -1.644, 1.499), (-1.48, -2.361, 2.0), (0.0, 1.0, -1.0), (-1.254e-08, 0.4741, 1.0), (0.9511, 0.309, -1.0), (0.4509, 0.1465, 1.0), (0.5878, -0.809, -1.0), (0.2787, -0.3835, 1.0), (-0.5878, -0.809, -1.0), (-0.2787, -0.3835, 1.0), (-0.9511, 0.309, -1.0), (-0.4509, 0.1465, 1.0), (-0.1073, 0.2073, 1.03), (-0.7082, -2.278, 1.485), (0.3185, 0.04077, 1.025), (-0.5459, -2.342, 1.482), (0.309, -0.3129, 0.975), (-0.5495, -2.476, 1.463), (-0.1228, -0.365, 0.9503), (-0.714, -2.496, 1.454), (-0.3801, -0.04349, 0.9846), (-0.8121, -2.374, 1.467), (0.1126, 0.1311, 0.914), (2.158, 1.665, 1.368), (0.2671, -0.2772, 0.9379), (2.217, 1.51, 1.377), (-0.008458, -0.4253, 0.9949), (2.112, 1.453, 1.399), (-0.3333, -0.1086, 1.006), (1.988, 1.574, 1.403), (-0.2585, 0.2353, 0.9563), (2.016, 1.705, 1.384), (1.26, 3.159, 1.203), (1.727, 0.001324, 1.609), (0.5785, 3.302, 1.555), (2.581, 3.577, 1.54), (3.729, 1.492, 1.54), (1.372, 1.997, 1.788), (2.068, 1.492, 1.083), (1.713, 0.001322, 1.262), (3.375, 1.199, 1.262), (0.05852, 1.745, 1.213), (2.75, 3.151, 1.262), (2.35, -0.195, 1.453), (-0.01877, 0.7268, 1.554), (-0.3198, 1.745, 1.418), (2.382, 1.264, 1.754)], [], [(6, 9, 0), (0, 9, 2), (8, 4, 11), (7, 11, 12), (0, 2, 3), (10, 3, 4), (1, 4, 14), (12, 1, 5), (2, 12, 5), (3, 2, 5), (4, 3, 14), (14, 3, 5), (5, 1, 14), (13, 12, 2), (12, 11, 1), (11, 4, 1), (10, 0, 3), (2, 9, 13), (13, 9, 12), (9, 7, 12), (7, 8, 11), (8, 10, 4), (6, 0, 10), (6, 7, 9), (8, 6, 10), (6, 8, 7), (15, 16, 18, 17), (17, 18, 20, 19), (19, 20, 22, 21), (18, 16, 24, 22, 20), (23, 24, 16, 15), (21, 22, 24, 23), (15, 17, 19, 21, 23), (25, 26, 28, 27), (27, 28, 30, 29), (29, 30, 32, 31), (28, 26, 34, 32, 30), (33, 34, 26, 25), (31, 32, 34, 33), (25, 27, 29, 31, 33), (35, 36, 38, 37), (37, 38, 40, 39), (39, 40, 42, 41), (38, 36, 44, 42, 40), (43, 44, 36, 35), (41, 42, 44, 43), (35, 37, 39, 41, 43), (51, 54, 45), (45, 54, 47), (53, 49, 56), (52, 56, 57), (45, 47, 48), (55, 48, 49), (46, 49, 59), (57, 46, 50), (47, 57, 50), (48, 47, 50), (49, 48, 59), (59, 48, 50), (50, 46, 59), (58, 57, 47), (57, 56, 46), (56, 49, 46), (55, 45, 48), (47, 54, 58), (58, 54, 57), (54, 52, 57), (52, 53, 56), (53, 55, 49), (51, 45, 55), (51, 52, 54), (53, 51, 55), (51, 53, 52)])
me_cylinder_007.polygons.foreach_set('material_index', [1, 1, 1, 1, 1, 1, 1, 1, 1, 1, 1, 1, 1, 1, 1, 1, 1, 1, 1, 1, 1, 1, 1, 1, 1, 1, 0, 0, 0, 0, 0, 0, 0, 0, 0, 0, 0, 0, 0, 0, 0, 0, 0, 0, 0, 0, 0, 1, 1, 1, 1, 1, 1, 1, 1, 1, 1, 1, 1, 1, 1, 1, 1, 1, 1, 1, 1, 1, 1, 1, 1, 1, 1])
me_cylinder_007.materials.append(mat_browntrunk)
me_cylinder_007.materials.append(mat_greenleaves)
me_cylinder_007.use_remesh_preserve_volume = False
me_cylinder_007.use_remesh_preserve_attributes = False
me_cylinder_007.use_mirror_vertex_groups = False
me_cylinder_007.update()
me_cylinder_006 = bpy.data.meshes.new('Cylinder.006')
me_cylinder_006.from_pydata([(0.0, 0.3191, -0.3191), (-5.803e-09, 0.1327, 1.553), (0.2763, 0.1595, -0.3191), (0.1149, 0.06634, 1.553), (0.2763, -0.1595, -0.3191), (0.1149, -0.06634, 1.553), (-2.79e-08, -0.3191, -0.3191), (-1.74e-08, -0.1327, 1.553), (-0.2763, -0.1595, -0.3191), (-0.1149, -0.06634, 1.553), (-0.2763, 0.1595, -0.3191), (-0.1149, 0.06634, 1.553), (-0.004581, 0.01328, 0.7877), (0.719, -0.5124, 1.34), (-0.281, -0.8374, 1.34), (-0.899, 0.01328, 1.34), (-0.281, 0.8639, 1.34), (0.719, 0.539, 1.34), (0.2718, -0.8374, 2.235), (-0.7282, -0.5124, 2.235), (-0.7282, 0.539, 2.235), (0.2718, 0.8639, 2.235), (0.8898, 0.01328, 2.235), (-0.004581, 0.01328, 2.788), (-0.167, -0.4867, 0.937), (0.4207, -0.2957, 0.937), (0.2583, -0.7957, 1.262), (0.8461, 0.01328, 1.262), (0.4207, 0.3223, 0.937), (-0.5303, 0.01328, 0.937), (-0.6928, -0.4867, 1.262), (-0.167, 0.5133, 0.937), (-0.6928, 0.5133, 1.262), (0.2583, 0.8223, 1.262), (0.9465, -0.2957, 1.788), (0.9465, 0.3223, 1.788), (-0.004581, -0.9867, 1.788), (0.5832, -0.7957, 1.788), (-0.9556, -0.2957, 1.788), (-0.5924, -0.7957, 1.788), (-0.5924, 0.8223, 1.788), (-0.9556, 0.3223, 1.788), (0.5832, 0.8223, 1.788), (-0.004581, 1.013, 1.788), (0.6836, -0.4867, 2.313), (-0.2674, -0.7957, 2.313), (-0.8552, 0.01328, 2.313), (-0.2674, 0.8223, 2.313), (0.6836, 0.5133, 2.313), (0.1579, -0.4867, 2.638), (0.5211, 0.01328, 2.638), (-0.4299, -0.2957, 2.638), (-0.4299, 0.3223, 2.638), (0.1579, 0.5133, 2.638)], [], [(0, 1, 3, 2), (2, 3, 5, 4), (4, 5, 7, 6), (6, 7, 9, 8), (3, 1, 11, 9, 7, 5), (10, 11, 1, 0), (8, 9, 11, 10), (0, 2, 4, 6, 8, 10), (12, 25, 24), (13, 25, 27), (12, 24, 29), (12, 29, 31), (12, 31, 28), (13, 27, 34), (14, 26, 36), (15, 30, 38), (16, 32, 40), (17, 33, 42), (13, 34, 37), (14, 36, 39), (15, 38, 41), (16, 40, 43), (17, 42, 35), (18, 44, 49), (19, 45, 51), (20, 46, 52), (21, 47, 53), (22, 48, 50), (50, 53, 23), (50, 48, 53), (48, 21, 53), (53, 52, 23), (53, 47, 52), (47, 20, 52), (52, 51, 23), (52, 46, 51), (46, 19, 51), (51, 49, 23), (51, 45, 49), (45, 18, 49), (49, 50, 23), (49, 44, 50), (44, 22, 50), (35, 48, 22), (35, 42, 48), (42, 21, 48), (43, 47, 21), (43, 40, 47), (40, 20, 47), (41, 46, 20), (41, 38, 46), (38, 19, 46), (39, 45, 19), (39, 36, 45), (36, 18, 45), (37, 44, 18), (37, 34, 44), (34, 22, 44), (42, 43, 21), (42, 33, 43), (33, 16, 43), (40, 41, 20), (40, 32, 41), (32, 15, 41), (38, 39, 19), (38, 30, 39), (30, 14, 39), (36, 37, 18), (36, 26, 37), (26, 13, 37), (34, 35, 22), (34, 27, 35), (27, 17, 35), (28, 33, 17), (28, 31, 33), (31, 16, 33), (31, 32, 16), (31, 29, 32), (29, 15, 32), (29, 30, 15), (29, 24, 30), (24, 14, 30), (27, 28, 17), (27, 25, 28), (25, 12, 28), (24, 26, 14), (24, 25, 26), (25, 13, 26)])
me_cylinder_006.polygons.foreach_set('material_index', [0, 0, 0, 0, 0, 0, 0, 0, 1, 1, 1, 1, 1, 1, 1, 1, 1, 1, 1, 1, 1, 1, 1, 1, 1, 1, 1, 1, 1, 1, 1, 1, 1, 1, 1, 1, 1, 1, 1, 1, 1, 1, 1, 1, 1, 1, 1, 1, 1, 1, 1, 1, 1, 1, 1, 1, 1, 1, 1, 1, 1, 1, 1, 1, 1, 1, 1, 1, 1, 1, 1, 1, 1, 1, 1, 1, 1, 1, 1, 1, 1, 1, 1, 1, 1, 1, 1, 1])
me_cylinder_006.materials.append(mat_browntrunk)
me_cylinder_006.materials.append(mat_greenleaves)
me_cylinder_006.use_remesh_preserve_volume = False
me_cylinder_006.use_remesh_preserve_attributes = False
me_cylinder_006.use_mirror_vertex_groups = False
me_cylinder_006.update()
me_cylinder_005 = bpy.data.meshes.new('Cylinder.005')
me_cylinder_005.from_pydata([(0.0, 0.3191, -0.3191), (-5.803e-09, 0.1327, 1.553), (0.2763, 0.1595, -0.3191), (0.1149, 0.06634, 1.553), (0.2763, -0.1595, -0.3191), (0.1149, -0.06634, 1.553), (-2.79e-08, -0.3191, -0.3191), (-1.74e-08, -0.1327, 1.553), (-0.2763, -0.1595, -0.3191), (-0.1149, -0.06634, 1.553), (-0.2763, 0.1595, -0.3191), (-0.1149, 0.06634, 1.553), (-0.004581, 0.01328, 0.7877), (0.719, -0.5124, 1.34), (-0.281, -0.8374, 1.34), (-0.899, 0.01328, 1.34), (-0.281, 0.8639, 1.34), (0.719, 0.539, 1.34), (0.2718, -0.8374, 2.235), (-0.7282, -0.5124, 2.235), (-0.7282, 0.539, 2.235), (0.2718, 0.8639, 2.235), (0.8898, 0.01328, 2.235), (-0.004581, 0.01328, 2.788), (-0.167, -0.4867, 0.937), (0.4207, -0.2957, 0.937), (0.2583, -0.7957, 1.262), (0.8461, 0.01328, 1.262), (0.4207, 0.3223, 0.937), (-0.5303, 0.01328, 0.937), (-0.6928, -0.4867, 1.262), (-0.167, 0.5133, 0.937), (-0.6928, 0.5133, 1.262), (0.2583, 0.8223, 1.262), (0.9465, -0.2957, 1.788), (0.9465, 0.3223, 1.788), (-0.004581, -0.9867, 1.788), (0.5832, -0.7957, 1.788), (-0.9556, -0.2957, 1.788), (-0.5924, -0.7957, 1.788), (-0.5924, 0.8223, 1.788), (-0.9556, 0.3223, 1.788), (0.5832, 0.8223, 1.788), (-0.004581, 1.013, 1.788), (0.6836, -0.4867, 2.313), (-0.2674, -0.7957, 2.313), (-0.8552, 0.01328, 2.313), (-0.2674, 0.8223, 2.313), (0.6836, 0.5133, 2.313), (0.1579, -0.4867, 2.638), (0.5211, 0.01328, 2.638), (-0.4299, -0.2957, 2.638), (-0.4299, 0.3223, 2.638), (0.1579, 0.5133, 2.638)], [], [(0, 1, 3, 2), (2, 3, 5, 4), (4, 5, 7, 6), (6, 7, 9, 8), (3, 1, 11, 9, 7, 5), (10, 11, 1, 0), (8, 9, 11, 10), (0, 2, 4, 6, 8, 10), (12, 25, 24), (13, 25, 27), (12, 24, 29), (12, 29, 31), (12, 31, 28), (13, 27, 34), (14, 26, 36), (15, 30, 38), (16, 32, 40), (17, 33, 42), (13, 34, 37), (14, 36, 39), (15, 38, 41), (16, 40, 43), (17, 42, 35), (18, 44, 49), (19, 45, 51), (20, 46, 52), (21, 47, 53), (22, 48, 50), (50, 53, 23), (50, 48, 53), (48, 21, 53), (53, 52, 23), (53, 47, 52), (47, 20, 52), (52, 51, 23), (52, 46, 51), (46, 19, 51), (51, 49, 23), (51, 45, 49), (45, 18, 49), (49, 50, 23), (49, 44, 50), (44, 22, 50), (35, 48, 22), (35, 42, 48), (42, 21, 48), (43, 47, 21), (43, 40, 47), (40, 20, 47), (41, 46, 20), (41, 38, 46), (38, 19, 46), (39, 45, 19), (39, 36, 45), (36, 18, 45), (37, 44, 18), (37, 34, 44), (34, 22, 44), (42, 43, 21), (42, 33, 43), (33, 16, 43), (40, 41, 20), (40, 32, 41), (32, 15, 41), (38, 39, 19), (38, 30, 39), (30, 14, 39), (36, 37, 18), (36, 26, 37), (26, 13, 37), (34, 35, 22), (34, 27, 35), (27, 17, 35), (28, 33, 17), (28, 31, 33), (31, 16, 33), (31, 32, 16), (31, 29, 32), (29, 15, 32), (29, 30, 15), (29, 24, 30), (24, 14, 30), (27, 28, 17), (27, 25, 28), (25, 12, 28), (24, 26, 14), (24, 25, 26), (25, 13, 26)])
me_cylinder_005.polygons.foreach_set('material_index', [0, 0, 0, 0, 0, 0, 0, 0, 1, 1, 1, 1, 1, 1, 1, 1, 1, 1, 1, 1, 1, 1, 1, 1, 1, 1, 1, 1, 1, 1, 1, 1, 1, 1, 1, 1, 1, 1, 1, 1, 1, 1, 1, 1, 1, 1, 1, 1, 1, 1, 1, 1, 1, 1, 1, 1, 1, 1, 1, 1, 1, 1, 1, 1, 1, 1, 1, 1, 1, 1, 1, 1, 1, 1, 1, 1, 1, 1, 1, 1, 1, 1, 1, 1, 1, 1, 1, 1])
me_cylinder_005.materials.append(mat_browntrunk)
me_cylinder_005.materials.append(mat_greenleaves)
me_cylinder_005.use_remesh_preserve_volume = False
me_cylinder_005.use_remesh_preserve_attributes = False
me_cylinder_005.use_mirror_vertex_groups = False
me_cylinder_005.update()
me_cylinder_003 = bpy.data.meshes.new('Cylinder.003')
me_cylinder_003.from_pydata([(-3.152, 0.4646, 1.179), (-2.457, -4.243, 1.785), (-4.168, 0.6771, 1.704), (-1.183, 1.088, 1.682), (0.5281, -2.021, 1.682), (-2.986, -1.267, 2.051), (-1.948, -2.021, 1.001), (-2.478, -4.243, 1.267), (0.001191, -2.457, 1.267), (-4.943, -1.644, 1.193), (-0.9311, 0.4522, 1.267), (-1.528, -4.536, 1.552), (-5.059, -3.161, 1.702), (-5.507, -1.644, 1.499), (-1.48, -2.361, 2.0), (0.0, 1.0, -1.0), (-1.254e-08, 0.4741, 1.0), (0.9511, 0.309, -1.0), (0.4509, 0.1465, 1.0), (0.5878, -0.809, -1.0), (0.2787, -0.3835, 1.0), (-0.5878, -0.809, -1.0), (-0.2787, -0.3835, 1.0), (-0.9511, 0.309, -1.0), (-0.4509, 0.1465, 1.0), (-0.1073, 0.2073, 1.03), (-0.7082, -2.278, 1.485), (0.3185, 0.04077, 1.025), (-0.5459, -2.342, 1.482), (0.309, -0.3129, 0.975), (-0.5495, -2.476, 1.463), (-0.1228, -0.365, 0.9503), (-0.714, -2.496, 1.454), (-0.3801, -0.04349, 0.9846), (-0.8121, -2.374, 1.467), (0.1126, 0.1311, 0.914), (2.158, 1.665, 1.368), (0.2671, -0.2772, 0.9379), (2.217, 1.51, 1.377), (-0.008458, -0.4253, 0.9949), (2.112, 1.453, 1.399), (-0.3333, -0.1086, 1.006), (1.988, 1.574, 1.403), (-0.2585, 0.2353, 0.9563), (2.016, 1.705, 1.384), (1.26, 3.159, 1.203), (1.727, 0.001324, 1.609), (0.5785, 3.302, 1.555), (2.581, 3.577, 1.54), (3.729, 1.492, 1.54), (1.372, 1.997, 1.788), (2.068, 1.492, 1.083), (1.713, 0.001322, 1.262), (3.375, 1.199, 1.262), (0.05852, 1.745, 1.213), (2.75, 3.151, 1.262), (2.35, -0.195, 1.453), (-0.01877, 0.7268, 1.554), (-0.3198, 1.745, 1.418), (2.382, 1.264, 1.754)], [], [(6, 9, 0), (0, 9, 2), (8, 4, 11), (7, 11, 12), (0, 2, 3), (10, 3, 4), (1, 4, 14), (12, 1, 5), (2, 12, 5), (3, 2, 5), (4, 3, 14), (14, 3, 5), (5, 1, 14), (13, 12, 2), (12, 11, 1), (11, 4, 1), (10, 0, 3), (2, 9, 13), (13, 9, 12), (9, 7, 12), (7, 8, 11), (8, 10, 4), (6, 0, 10), (6, 7, 9), (8, 6, 10), (6, 8, 7), (15, 16, 18, 17), (17, 18, 20, 19), (19, 20, 22, 21), (18, 16, 24, 22, 20), (23, 24, 16, 15), (21, 22, 24, 23), (15, 17, 19, 21, 23), (25, 26, 28, 27), (27, 28, 30, 29), (29, 30, 32, 31), (28, 26, 34, 32, 30), (33, 34, 26, 25), (31, 32, 34, 33), (25, 27, 29, 31, 33), (35, 36, 38, 37), (37, 38, 40, 39), (39, 40, 42, 41), (38, 36, 44, 42, 40), (43, 44, 36, 35), (41, 42, 44, 43), (35, 37, 39, 41, 43), (51, 54, 45), (45, 54, 47), (53, 49, 56), (52, 56, 57), (45, 47, 48), (55, 48, 49), (46, 49, 59), (57, 46, 50), (47, 57, 50), (48, 47, 50), (49, 48, 59), (59, 48, 50), (50, 46, 59), (58, 57, 47), (57, 56, 46), (56, 49, 46), (55, 45, 48), (47, 54, 58), (58, 54, 57), (54, 52, 57), (52, 53, 56), (53, 55, 49), (51, 45, 55), (51, 52, 54), (53, 51, 55), (51, 53, 52)])
me_cylinder_003.polygons.foreach_set('material_index', [1, 1, 1, 1, 1, 1, 1, 1, 1, 1, 1, 1, 1, 1, 1, 1, 1, 1, 1, 1, 1, 1, 1, 1, 1, 1, 0, 0, 0, 0, 0, 0, 0, 0, 0, 0, 0, 0, 0, 0, 0, 0, 0, 0, 0, 0, 0, 1, 1, 1, 1, 1, 1, 1, 1, 1, 1, 1, 1, 1, 1, 1, 1, 1, 1, 1, 1, 1, 1, 1, 1, 1, 1])
me_cylinder_003.materials.append(mat_browntrunk)
me_cylinder_003.materials.append(mat_greenleaves)
me_cylinder_003.use_remesh_preserve_volume = False
me_cylinder_003.use_remesh_preserve_attributes = False
me_cylinder_003.use_mirror_vertex_groups = False
me_cylinder_003.update()
me_cylinder_001 = bpy.data.meshes.new('Cylinder.001')
me_cylinder_001.from_pydata([(-3.152, 0.4646, 1.179), (-2.457, -4.243, 1.785), (-4.168, 0.6771, 1.704), (-1.183, 1.088, 1.682), (0.5281, -2.021, 1.682), (-2.986, -1.267, 2.051), (-1.948, -2.021, 1.001), (-2.478, -4.243, 1.267), (0.001191, -2.457, 1.267), (-4.943, -1.644, 1.193), (-0.9311, 0.4522, 1.267), (-1.528, -4.536, 1.552), (-5.059, -3.161, 1.702), (-5.507, -1.644, 1.499), (-1.48, -2.361, 2.0), (0.0, 1.0, -1.0), (-1.254e-08, 0.4741, 1.0), (0.9511, 0.309, -1.0), (0.4509, 0.1465, 1.0), (0.5878, -0.809, -1.0), (0.2787, -0.3835, 1.0), (-0.5878, -0.809, -1.0), (-0.2787, -0.3835, 1.0), (-0.9511, 0.309, -1.0), (-0.4509, 0.1465, 1.0), (-0.1073, 0.2073, 1.03), (-0.7082, -2.278, 1.485), (0.3185, 0.04077, 1.025), (-0.5459, -2.342, 1.482), (0.309, -0.3129, 0.975), (-0.5495, -2.476, 1.463), (-0.1228, -0.365, 0.9503), (-0.714, -2.496, 1.454), (-0.3801, -0.04349, 0.9846), (-0.8121, -2.374, 1.467), (0.1126, 0.1311, 0.914), (2.158, 1.665, 1.368), (0.2671, -0.2772, 0.9379), (2.217, 1.51, 1.377), (-0.008458, -0.4253, 0.9949), (2.112, 1.453, 1.399), (-0.3333, -0.1086, 1.006), (1.988, 1.574, 1.403), (-0.2585, 0.2353, 0.9563), (2.016, 1.705, 1.384), (1.26, 3.159, 1.203), (1.727, 0.001324, 1.609), (0.5785, 3.302, 1.555), (2.581, 3.577, 1.54), (3.729, 1.492, 1.54), (1.372, 1.997, 1.788), (2.068, 1.492, 1.083), (1.713, 0.001322, 1.262), (3.375, 1.199, 1.262), (0.05852, 1.745, 1.213), (2.75, 3.151, 1.262), (2.35, -0.195, 1.453), (-0.01877, 0.7268, 1.554), (-0.3198, 1.745, 1.418), (2.382, 1.264, 1.754)], [], [(6, 9, 0), (0, 9, 2), (8, 4, 11), (7, 11, 12), (0, 2, 3), (10, 3, 4), (1, 4, 14), (12, 1, 5), (2, 12, 5), (3, 2, 5), (4, 3, 14), (14, 3, 5), (5, 1, 14), (13, 12, 2), (12, 11, 1), (11, 4, 1), (10, 0, 3), (2, 9, 13), (13, 9, 12), (9, 7, 12), (7, 8, 11), (8, 10, 4), (6, 0, 10), (6, 7, 9), (8, 6, 10), (6, 8, 7), (15, 16, 18, 17), (17, 18, 20, 19), (19, 20, 22, 21), (18, 16, 24, 22, 20), (23, 24, 16, 15), (21, 22, 24, 23), (15, 17, 19, 21, 23), (25, 26, 28, 27), (27, 28, 30, 29), (29, 30, 32, 31), (28, 26, 34, 32, 30), (33, 34, 26, 25), (31, 32, 34, 33), (25, 27, 29, 31, 33), (35, 36, 38, 37), (37, 38, 40, 39), (39, 40, 42, 41), (38, 36, 44, 42, 40), (43, 44, 36, 35), (41, 42, 44, 43), (35, 37, 39, 41, 43), (51, 54, 45), (45, 54, 47), (53, 49, 56), (52, 56, 57), (45, 47, 48), (55, 48, 49), (46, 49, 59), (57, 46, 50), (47, 57, 50), (48, 47, 50), (49, 48, 59), (59, 48, 50), (50, 46, 59), (58, 57, 47), (57, 56, 46), (56, 49, 46), (55, 45, 48), (47, 54, 58), (58, 54, 57), (54, 52, 57), (52, 53, 56), (53, 55, 49), (51, 45, 55), (51, 52, 54), (53, 51, 55), (51, 53, 52)])
me_cylinder_001.polygons.foreach_set('material_index', [1, 1, 1, 1, 1, 1, 1, 1, 1, 1, 1, 1, 1, 1, 1, 1, 1, 1, 1, 1, 1, 1, 1, 1, 1, 1, 0, 0, 0, 0, 0, 0, 0, 0, 0, 0, 0, 0, 0, 0, 0, 0, 0, 0, 0, 0, 0, 1, 1, 1, 1, 1, 1, 1, 1, 1, 1, 1, 1, 1, 1, 1, 1, 1, 1, 1, 1, 1, 1, 1, 1, 1, 1])
me_cylinder_001.materials.append(mat_browntrunk)
me_cylinder_001.materials.append(mat_greenleaves)
me_cylinder_001.use_remesh_preserve_volume = False
me_cylinder_001.use_remesh_preserve_attributes = False
me_cylinder_001.use_mirror_vertex_groups = False
me_cylinder_001.update()
me_cylinder_004 = bpy.data.meshes.new('Cylinder.004')
me_cylinder_004.from_pydata([(-3.152, 0.4646, 1.179), (-2.457, -4.243, 1.785), (-4.168, 0.6771, 1.704), (-1.183, 1.088, 1.682), (0.5281, -2.021, 1.682), (-2.986, -1.267, 2.051), (-1.948, -2.021, 1.001), (-2.478, -4.243, 1.267), (0.001191, -2.457, 1.267), (-4.943, -1.644, 1.193), (-0.9311, 0.4522, 1.267), (-1.528, -4.536, 1.552), (-5.059, -3.161, 1.702), (-5.507, -1.644, 1.499), (-1.48, -2.361, 2.0), (0.0, 1.0, -1.0), (-1.254e-08, 0.4741, 1.0), (0.9511, 0.309, -1.0), (0.4509, 0.1465, 1.0), (0.5878, -0.809, -1.0), (0.2787, -0.3835, 1.0), (-0.5878, -0.809, -1.0), (-0.2787, -0.3835, 1.0), (-0.9511, 0.309, -1.0), (-0.4509, 0.1465, 1.0), (-0.1073, 0.2073, 1.03), (-0.7082, -2.278, 1.485), (0.3185, 0.04077, 1.025), (-0.5459, -2.342, 1.482), (0.309, -0.3129, 0.975), (-0.5495, -2.476, 1.463), (-0.1228, -0.365, 0.9503), (-0.714, -2.496, 1.454), (-0.3801, -0.04349, 0.9846), (-0.8121, -2.374, 1.467), (0.1126, 0.1311, 0.914), (2.158, 1.665, 1.368), (0.2671, -0.2772, 0.9379), (2.217, 1.51, 1.377), (-0.008458, -0.4253, 0.9949), (2.112, 1.453, 1.399), (-0.3333, -0.1086, 1.006), (1.988, 1.574, 1.403), (-0.2585, 0.2353, 0.9563), (2.016, 1.705, 1.384), (1.26, 3.159, 1.203), (1.727, 0.001324, 1.609), (0.5785, 3.302, 1.555), (2.581, 3.577, 1.54), (3.729, 1.492, 1.54), (1.372, 1.997, 1.788), (2.068, 1.492, 1.083), (1.713, 0.001322, 1.262), (3.375, 1.199, 1.262), (0.05852, 1.745, 1.213), (2.75, 3.151, 1.262), (2.35, -0.195, 1.453), (-0.01877, 0.7268, 1.554), (-0.3198, 1.745, 1.418), (2.382, 1.264, 1.754)], [], [(6, 9, 0), (0, 9, 2), (8, 4, 11), (7, 11, 12), (0, 2, 3), (10, 3, 4), (1, 4, 14), (12, 1, 5), (2, 12, 5), (3, 2, 5), (4, 3, 14), (14, 3, 5), (5, 1, 14), (13, 12, 2), (12, 11, 1), (11, 4, 1), (10, 0, 3), (2, 9, 13), (13, 9, 12), (9, 7, 12), (7, 8, 11), (8, 10, 4), (6, 0, 10), (6, 7, 9), (8, 6, 10), (6, 8, 7), (15, 16, 18, 17), (17, 18, 20, 19), (19, 20, 22, 21), (18, 16, 24, 22, 20), (23, 24, 16, 15), (21, 22, 24, 23), (15, 17, 19, 21, 23), (25, 26, 28, 27), (27, 28, 30, 29), (29, 30, 32, 31), (28, 26, 34, 32, 30), (33, 34, 26, 25), (31, 32, 34, 33), (25, 27, 29, 31, 33), (35, 36, 38, 37), (37, 38, 40, 39), (39, 40, 42, 41), (38, 36, 44, 42, 40), (43, 44, 36, 35), (41, 42, 44, 43), (35, 37, 39, 41, 43), (51, 54, 45), (45, 54, 47), (53, 49, 56), (52, 56, 57), (45, 47, 48), (55, 48, 49), (46, 49, 59), (57, 46, 50), (47, 57, 50), (48, 47, 50), (49, 48, 59), (59, 48, 50), (50, 46, 59), (58, 57, 47), (57, 56, 46), (56, 49, 46), (55, 45, 48), (47, 54, 58), (58, 54, 57), (54, 52, 57), (52, 53, 56), (53, 55, 49), (51, 45, 55), (51, 52, 54), (53, 51, 55), (51, 53, 52)])
me_cylinder_004.polygons.foreach_set('material_index', [1, 1, 1, 1, 1, 1, 1, 1, 1, 1, 1, 1, 1, 1, 1, 1, 1, 1, 1, 1, 1, 1, 1, 1, 1, 1, 0, 0, 0, 0, 0, 0, 0, 0, 0, 0, 0, 0, 0, 0, 0, 0, 0, 0, 0, 0, 0, 1, 1, 1, 1, 1, 1, 1, 1, 1, 1, 1, 1, 1, 1, 1, 1, 1, 1, 1, 1, 1, 1, 1, 1, 1, 1])
me_cylinder_004.materials.append(mat_browntrunk)
me_cylinder_004.materials.append(mat_greenleaves)
me_cylinder_004.use_remesh_preserve_volume = False
me_cylinder_004.use_remesh_preserve_attributes = False
me_cylinder_004.use_mirror_vertex_groups = False
me_cylinder_004.update()
me_cylinder_000 = bpy.data.meshes.new('Cylinder.000')
me_cylinder_000.from_pydata([(0.0, 0.3191, -0.3191), (-5.803e-09, 0.1327, 1.553), (0.2763, 0.1595, -0.3191), (0.1149, 0.06634, 1.553), (0.2763, -0.1595, -0.3191), (0.1149, -0.06634, 1.553), (-2.79e-08, -0.3191, -0.3191), (-1.74e-08, -0.1327, 1.553), (-0.2763, -0.1595, -0.3191), (-0.1149, -0.06634, 1.553), (-0.2763, 0.1595, -0.3191), (-0.1149, 0.06634, 1.553), (-0.004581, 0.01328, 0.7877), (0.719, -0.5124, 1.34), (-0.281, -0.8374, 1.34), (-0.899, 0.01328, 1.34), (-0.281, 0.8639, 1.34), (0.719, 0.539, 1.34), (0.2718, -0.8374, 2.235), (-0.7282, -0.5124, 2.235), (-0.7282, 0.539, 2.235), (0.2718, 0.8639, 2.235), (0.8898, 0.01328, 2.235), (-0.004581, 0.01328, 2.788), (-0.167, -0.4867, 0.937), (0.4207, -0.2957, 0.937), (0.2583, -0.7957, 1.262), (0.8461, 0.01328, 1.262), (0.4207, 0.3223, 0.937), (-0.5303, 0.01328, 0.937), (-0.6928, -0.4867, 1.262), (-0.167, 0.5133, 0.937), (-0.6928, 0.5133, 1.262), (0.2583, 0.8223, 1.262), (0.9465, -0.2957, 1.788), (0.9465, 0.3223, 1.788), (-0.004581, -0.9867, 1.788), (0.5832, -0.7957, 1.788), (-0.9556, -0.2957, 1.788), (-0.5924, -0.7957, 1.788), (-0.5924, 0.8223, 1.788), (-0.9556, 0.3223, 1.788), (0.5832, 0.8223, 1.788), (-0.004581, 1.013, 1.788), (0.6836, -0.4867, 2.313), (-0.2674, -0.7957, 2.313), (-0.8552, 0.01328, 2.313), (-0.2674, 0.8223, 2.313), (0.6836, 0.5133, 2.313), (0.1579, -0.4867, 2.638), (0.5211, 0.01328, 2.638), (-0.4299, -0.2957, 2.638), (-0.4299, 0.3223, 2.638), (0.1579, 0.5133, 2.638)], [], [(0, 1, 3, 2), (2, 3, 5, 4), (4, 5, 7, 6), (6, 7, 9, 8), (3, 1, 11, 9, 7, 5), (10, 11, 1, 0), (8, 9, 11, 10), (0, 2, 4, 6, 8, 10), (12, 25, 24), (13, 25, 27), (12, 24, 29), (12, 29, 31), (12, 31, 28), (13, 27, 34), (14, 26, 36), (15, 30, 38), (16, 32, 40), (17, 33, 42), (13, 34, 37), (14, 36, 39), (15, 38, 41), (16, 40, 43), (17, 42, 35), (18, 44, 49), (19, 45, 51), (20, 46, 52), (21, 47, 53), (22, 48, 50), (50, 53, 23), (50, 48, 53), (48, 21, 53), (53, 52, 23), (53, 47, 52), (47, 20, 52), (52, 51, 23), (52, 46, 51), (46, 19, 51), (51, 49, 23), (51, 45, 49), (45, 18, 49), (49, 50, 23), (49, 44, 50), (44, 22, 50), (35, 48, 22), (35, 42, 48), (42, 21, 48), (43, 47, 21), (43, 40, 47), (40, 20, 47), (41, 46, 20), (41, 38, 46), (38, 19, 46), (39, 45, 19), (39, 36, 45), (36, 18, 45), (37, 44, 18), (37, 34, 44), (34, 22, 44), (42, 43, 21), (42, 33, 43), (33, 16, 43), (40, 41, 20), (40, 32, 41), (32, 15, 41), (38, 39, 19), (38, 30, 39), (30, 14, 39), (36, 37, 18), (36, 26, 37), (26, 13, 37), (34, 35, 22), (34, 27, 35), (27, 17, 35), (28, 33, 17), (28, 31, 33), (31, 16, 33), (31, 32, 16), (31, 29, 32), (29, 15, 32), (29, 30, 15), (29, 24, 30), (24, 14, 30), (27, 28, 17), (27, 25, 28), (25, 12, 28), (24, 26, 14), (24, 25, 26), (25, 13, 26)])
me_cylinder_000.polygons.foreach_set('material_index', [0, 0, 0, 0, 0, 0, 0, 0, 1, 1, 1, 1, 1, 1, 1, 1, 1, 1, 1, 1, 1, 1, 1, 1, 1, 1, 1, 1, 1, 1, 1, 1, 1, 1, 1, 1, 1, 1, 1, 1, 1, 1, 1, 1, 1, 1, 1, 1, 1, 1, 1, 1, 1, 1, 1, 1, 1, 1, 1, 1, 1, 1, 1, 1, 1, 1, 1, 1, 1, 1, 1, 1, 1, 1, 1, 1, 1, 1, 1, 1, 1, 1, 1, 1, 1, 1, 1, 1])
me_cylinder_000.materials.append(mat_browntrunk)
me_cylinder_000.materials.append(mat_greenleaves)
me_cylinder_000.use_remesh_preserve_volume = False
me_cylinder_000.use_remesh_preserve_attributes = False
me_cylinder_000.use_mirror_vertex_groups = False
me_cylinder_000.update()
me_cylinder_002 = bpy.data.meshes.new('Cylinder.002')
me_cylinder_002.from_pydata([(0.0, 0.3191, -0.3191), (-5.803e-09, 0.1327, 1.553), (0.2763, 0.1595, -0.3191), (0.1149, 0.06634, 1.553), (0.2763, -0.1595, -0.3191), (0.1149, -0.06634, 1.553), (-2.79e-08, -0.3191, -0.3191), (-1.74e-08, -0.1327, 1.553), (-0.2763, -0.1595, -0.3191), (-0.1149, -0.06634, 1.553), (-0.2763, 0.1595, -0.3191), (-0.1149, 0.06634, 1.553), (-0.004581, 0.01328, 0.7877), (0.719, -0.5124, 1.34), (-0.281, -0.8374, 1.34), (-0.899, 0.01328, 1.34), (-0.281, 0.8639, 1.34), (0.719, 0.539, 1.34), (0.2718, -0.8374, 2.235), (-0.7282, -0.5124, 2.235), (-0.7282, 0.539, 2.235), (0.2718, 0.8639, 2.235), (0.8898, 0.01328, 2.235), (-0.004581, 0.01328, 2.788), (-0.167, -0.4867, 0.937), (0.4207, -0.2957, 0.937), (0.2583, -0.7957, 1.262), (0.8461, 0.01328, 1.262), (0.4207, 0.3223, 0.937), (-0.5303, 0.01328, 0.937), (-0.6928, -0.4867, 1.262), (-0.167, 0.5133, 0.937), (-0.6928, 0.5133, 1.262), (0.2583, 0.8223, 1.262), (0.9465, -0.2957, 1.788), (0.9465, 0.3223, 1.788), (-0.004581, -0.9867, 1.788), (0.5832, -0.7957, 1.788), (-0.9556, -0.2957, 1.788), (-0.5924, -0.7957, 1.788), (-0.5924, 0.8223, 1.788), (-0.9556, 0.3223, 1.788), (0.5832, 0.8223, 1.788), (-0.004581, 1.013, 1.788), (0.6836, -0.4867, 2.313), (-0.2674, -0.7957, 2.313), (-0.8552, 0.01328, 2.313), (-0.2674, 0.8223, 2.313), (0.6836, 0.5133, 2.313), (0.1579, -0.4867, 2.638), (0.5211, 0.01328, 2.638), (-0.4299, -0.2957, 2.638), (-0.4299, 0.3223, 2.638), (0.1579, 0.5133, 2.638)], [], [(0, 1, 3, 2), (2, 3, 5, 4), (4, 5, 7, 6), (6, 7, 9, 8), (3, 1, 11, 9, 7, 5), (10, 11, 1, 0), (8, 9, 11, 10), (0, 2, 4, 6, 8, 10), (12, 25, 24), (13, 25, 27), (12, 24, 29), (12, 29, 31), (12, 31, 28), (13, 27, 34), (14, 26, 36), (15, 30, 38), (16, 32, 40), (17, 33, 42), (13, 34, 37), (14, 36, 39), (15, 38, 41), (16, 40, 43), (17, 42, 35), (18, 44, 49), (19, 45, 51), (20, 46, 52), (21, 47, 53), (22, 48, 50), (50, 53, 23), (50, 48, 53), (48, 21, 53), (53, 52, 23), (53, 47, 52), (47, 20, 52), (52, 51, 23), (52, 46, 51), (46, 19, 51), (51, 49, 23), (51, 45, 49), (45, 18, 49), (49, 50, 23), (49, 44, 50), (44, 22, 50), (35, 48, 22), (35, 42, 48), (42, 21, 48), (43, 47, 21), (43, 40, 47), (40, 20, 47), (41, 46, 20), (41, 38, 46), (38, 19, 46), (39, 45, 19), (39, 36, 45), (36, 18, 45), (37, 44, 18), (37, 34, 44), (34, 22, 44), (42, 43, 21), (42, 33, 43), (33, 16, 43), (40, 41, 20), (40, 32, 41), (32, 15, 41), (38, 39, 19), (38, 30, 39), (30, 14, 39), (36, 37, 18), (36, 26, 37), (26, 13, 37), (34, 35, 22), (34, 27, 35), (27, 17, 35), (28, 33, 17), (28, 31, 33), (31, 16, 33), (31, 32, 16), (31, 29, 32), (29, 15, 32), (29, 30, 15), (29, 24, 30), (24, 14, 30), (27, 28, 17), (27, 25, 28), (25, 12, 28), (24, 26, 14), (24, 25, 26), (25, 13, 26)])
me_cylinder_002.polygons.foreach_set('material_index', [0, 0, 0, 0, 0, 0, 0, 0, 1, 1, 1, 1, 1, 1, 1, 1, 1, 1, 1, 1, 1, 1, 1, 1, 1, 1, 1, 1, 1, 1, 1, 1, 1, 1, 1, 1, 1, 1, 1, 1, 1, 1, 1, 1, 1, 1, 1, 1, 1, 1, 1, 1, 1, 1, 1, 1, 1, 1, 1, 1, 1, 1, 1, 1, 1, 1, 1, 1, 1, 1, 1, 1, 1, 1, 1, 1, 1, 1, 1, 1, 1, 1, 1, 1, 1, 1, 1, 1])
me_cylinder_002.materials.append(mat_browntrunk)
me_cylinder_002.materials.append(mat_greenleaves)
me_cylinder_002.use_remesh_preserve_volume = False
me_cylinder_002.use_remesh_preserve_attributes = False
me_cylinder_002.use_mirror_vertex_groups = False
me_cylinder_002.update()

# ---- objects
ob_mountain = bpy.data.objects.new('Mountain', me_plane)
ob_lamp = bpy.data.objects.new('Lamp', light_lamp)
ob_camera = bpy.data.objects.new('Camera', cam_camera)
ob_trunk_007 = bpy.data.objects.new('Trunk.007', me_cylinder_013)
ob_trunk_006 = bpy.data.objects.new('Trunk.006', me_cylinder_012)
ob_othertree_005 = bpy.data.objects.new('OtherTree.005', me_cylinder_011)
ob_othertree_004 = bpy.data.objects.new('OtherTree.004', me_cylinder_010)
ob_trunk_005 = bpy.data.objects.new('Trunk.005', me_cylinder_009)
ob_trunk_004 = bpy.data.objects.new('Trunk.004', me_cylinder_008)
ob_othertree_003 = bpy.data.objects.new('OtherTree.003', me_cylinder_007)
ob_trunk_003 = bpy.data.objects.new('Trunk.003', me_cylinder_006)
ob_trunk_002 = bpy.data.objects.new('Trunk.002', me_cylinder_005)
ob_othertree_002 = bpy.data.objects.new('OtherTree.002', me_cylinder_003)
ob_othertree_001 = bpy.data.objects.new('OtherTree.001', me_cylinder_001)
ob_othertree = bpy.data.objects.new('OtherTree', me_cylinder_004)
ob_trunk_001 = bpy.data.objects.new('Trunk.001', me_cylinder_000)
ob_trunk = bpy.data.objects.new('Trunk', me_cylinder_002)

# ---- transforms, parenting, visibility, modifiers, constraints
ob_mountain.location = (0.924, -0.737, 1.0)
ob_mountain.lineart.crease_threshold = 0.0
_vg = ob_mountain.vertex_groups.new(name='Group')
ob_lamp.location = (4.076, 1.005, 5.904)
ob_lamp.rotation_euler = (0.6503, 0.05522, 1.866)
ob_lamp.lock_rotations_4d = False
ob_lamp.empty_display_type = 'ARROWS'
ob_lamp.color = (0.0, 0.0, 0.0, 0.0)
ob_lamp.lineart.crease_threshold = 0.0
ob_camera.location = (7.122, -6.145, 6.61)
ob_camera.rotation_euler = (1.109, 0.01082, 0.8149)
ob_camera.lock_rotations_4d = False
ob_camera.empty_display_type = 'ARROWS'
ob_camera.color = (0.0, 0.0, 0.0, 0.0)
ob_camera.display_type = 'WIRE'
ob_camera.lineart.crease_threshold = 0.0
ob_trunk_007.location = (1.518, 0.7752, 1.238)
ob_trunk_007.scale = (0.4698, 0.4698, 0.4698)
ob_trunk_007.lineart.crease_threshold = 0.0
ob_trunk_006.location = (2.069, -0.3144, 1.238)
ob_trunk_006.scale = (0.1464, 0.1464, 0.1464)
ob_trunk_006.lineart.crease_threshold = 0.0
ob_othertree_005.location = (2.484, 1.53, 1.379)
ob_othertree_005.rotation_euler = (18.73, 0.03626, 0.8686)
ob_othertree_005.scale = (0.07769, 0.07769, 0.4571)
ob_othertree_005.lineart.crease_threshold = 0.0
ob_othertree_004.location = (2.791, 1.841, 1.469)
ob_othertree_004.rotation_euler = (18.86, -0.01358, -0.8683)
ob_othertree_004.scale = (0.0466, 0.0466, 0.2742)
ob_othertree_004.lineart.crease_threshold = 0.0
ob_trunk_005.location = (1.012, 0.08747, 1.238)
ob_trunk_005.scale = (0.3206, 0.3206, 0.3206)
ob_trunk_005.lineart.crease_threshold = 0.0
ob_trunk_004.location = (0.2677, -0.2549, 1.238)
ob_trunk_004.scale = (0.1512, 0.1512, 0.1512)
ob_trunk_004.lineart.crease_threshold = 0.0
ob_othertree_003.location = (-2.948, -0.8385, 1.469)
ob_othertree_003.rotation_euler = (18.86, -0.01358, -0.8683)
ob_othertree_003.scale = (0.07769, 0.07769, 0.4571)
ob_othertree_003.lineart.crease_threshold = 0.0
ob_trunk_003.location = (-0.4239, 0.1676, 1.327)
ob_trunk_003.scale = (0.2818, 0.2818, 0.2818)
ob_trunk_003.lineart.crease_threshold = 0.0
ob_trunk_002.location = (-3.448, -0.3342, 1.097)
ob_trunk_002.scale = (0.2965, 0.2965, 0.2965)
ob_trunk_002.lineart.crease_threshold = 0.0
ob_othertree_002.location = (0.3231, 0.4514, 1.327)
ob_othertree_002.rotation_euler = (18.86, -0.01358, -0.6828)
ob_othertree_002.scale = (0.07769, 0.07769, 0.4571)
ob_othertree_002.lineart.crease_threshold = 0.0
ob_othertree_001.location = (-0.962, -0.1471, 1.157)
ob_othertree_001.rotation_euler = (18.86, -0.01358, 1.231)
ob_othertree_001.scale = (0.04041, 0.04041, 0.2378)
ob_othertree_001.lineart.crease_threshold = 0.0
ob_othertree.location = (-2.2, -1.578, 1.469)
ob_othertree.rotation_euler = (18.86, -0.01358, 0.002462)
ob_othertree.scale = (0.04367, 0.04367, 0.2569)
ob_othertree.lineart.crease_threshold = 0.0
ob_trunk_001.location = (-1.906, -1.725, 1.238)
ob_trunk_001.scale = (0.2488, 0.2488, 0.2488)
ob_trunk_001.lineart.crease_threshold = 0.0
ob_trunk.location = (2.365, 1.264, 1.327)
ob_trunk.scale = (0.1929, 0.1929, 0.1929)
ob_trunk.lineart.crease_threshold = 0.0

# ---- collection membership
col_collection_1.objects.link(ob_mountain)
col_collection_1.objects.link(ob_lamp)
col_collection_1.objects.link(ob_camera)
col_collection_5.objects.link(ob_trunk_007)
col_collection_5.objects.link(ob_trunk_006)
col_collection_5.objects.link(ob_othertree_005)
col_collection_5.objects.link(ob_othertree_004)
col_collection_5.objects.link(ob_trunk_005)
col_collection_5.objects.link(ob_trunk_004)
col_collection_5.objects.link(ob_othertree_003)
col_collection_5.objects.link(ob_trunk_003)
col_collection_5.objects.link(ob_trunk_002)
col_collection_5.objects.link(ob_othertree_002)
col_collection_5.objects.link(ob_othertree_001)
col_collection_5.objects.link(ob_othertree)
col_collection_5.objects.link(ob_trunk_001)
col_collection_5.objects.link(ob_trunk)

# ---- scene / render settings (as saved in the file)
scene.camera = ob_camera
scene.frame_start = 1; scene.frame_end = 250; scene.frame_set(1)
scene.render.engine = 'BLENDER_EEVEE_NEXT'
scene.render.resolution_percentage = 50
scene.render.dither_intensity = 0.0
scene.cycles.use_denoising = False
scene.cycles.samples = 10
scene.cycles.sampling_pattern = 'TABULATED_SOBOL'
scene.cycles.light_sampling_threshold = 0.0
scene.cycles.use_adaptive_sampling = False
scene.cycles.use_light_tree = False
scene.cycles.blur_glossy = 0.0
scene.cycles.pixel_filter_type = 'GAUSSIAN'
scene.cycles.sample_clamp_indirect = 0.0
scene.view_settings.view_transform = 'Standard'
bpy.context.view_layer.update()

